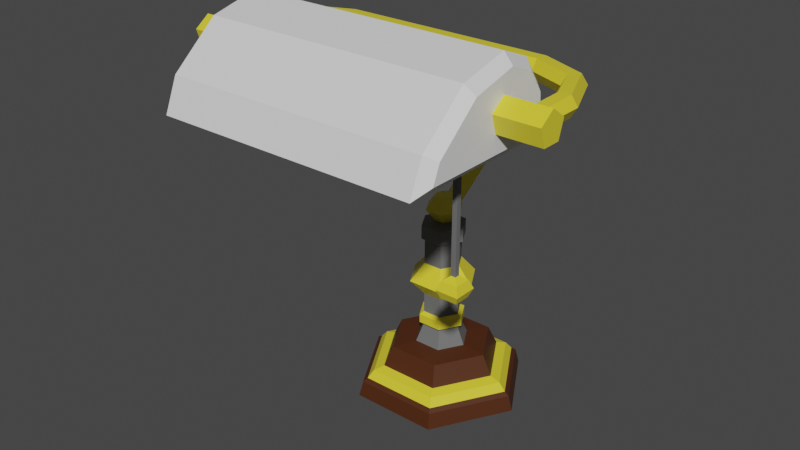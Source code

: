 # Source: Bankers_Lamp.blend  (saved by Blender 3.4.6; exported with 4.5.12 LTS)
import bpy
from mathutils import Matrix  # noqa: F401  (used for matrix-valued properties, if any)

bpy.ops.wm.read_factory_settings(use_empty=True)
scene = bpy.context.scene
scene.name = 'Scene'

# ---- collections
col_collection = bpy.data.collections.new('Collection'); scene.collection.children.link(col_collection)

# ---- materials (node trees are filled in below, after node groups)
mat_metal_trim = bpy.data.materials.new('Metal_Trim')
mat_metal_trim.use_transparent_shadow = False
mat_material_001 = bpy.data.materials.new('Material.001')
mat_material_001.use_transparent_shadow = False
mat_material_002 = bpy.data.materials.new('Material.002')
mat_material_002.use_transparent_shadow = False
mat_metal_trim_2 = bpy.data.materials.new('Metal_Trim_2')
mat_metal_trim_2.use_transparent_shadow = False

# ---- material node trees
mat_metal_trim.use_nodes = True; mat_metal_trim.node_tree.nodes.clear()
_N = mat_metal_trim.node_tree.nodes; _L = mat_metal_trim.node_tree.links
n0 = _N.new('ShaderNodeBsdfPrincipled'); n0.name = 'Principled BSDF'; n0.location = (10, 300)
n0.distribution = 'GGX'
n0.subsurface_method = 'RANDOM_WALK_SKIN'
n0.inputs[0].default_value = (0.8, 0.6817, 0.03666, 1.0)
n0.inputs[2].default_value = 0.4
n0.inputs[3].default_value = 1.45
n0.inputs[27].default_value = (0.0, 0.0, 0.0, 1.0)
n0.inputs[28].default_value = 1.0
n1 = _N.new('ShaderNodeOutputMaterial'); n1.name = 'Material Output'; n1.location = (300, 300)
n2 = _N.new('ShaderNodeNormalMap'); n2.name = 'Normal Map'; n2.location = (-300, -300)
n2.label = 'Normal/Map'
n2.inputs[0].default_value = 0.0
_L.new(n0.outputs[0], n1.inputs[0])
_L.new(n2.outputs[0], n0.inputs[5])
n1.is_active_output = True
mat_material_001.use_nodes = True; mat_material_001.node_tree.nodes.clear()
_N = mat_material_001.node_tree.nodes; _L = mat_material_001.node_tree.links
n0 = _N.new('ShaderNodeBsdfPrincipled'); n0.name = 'Principled BSDF'; n0.location = (10, 300)
n0.distribution = 'GGX'
n0.subsurface_method = 'RANDOM_WALK_SKIN'
n0.inputs[0].default_value = (0.07297, 0.01945, 0.004187, 1.0)
n0.inputs[3].default_value = 1.45
n0.inputs[27].default_value = (0.0, 0.0, 0.0, 1.0)
n0.inputs[28].default_value = 1.0
n1 = _N.new('ShaderNodeOutputMaterial'); n1.name = 'Material Output'; n1.location = (300, 300)
_L.new(n0.outputs[0], n1.inputs[0])
n1.is_active_output = True
mat_material_002.use_nodes = True; mat_material_002.node_tree.nodes.clear()
_N = mat_material_002.node_tree.nodes; _L = mat_material_002.node_tree.links
n0 = _N.new('ShaderNodeBsdfPrincipled'); n0.name = 'Principled BSDF'; n0.location = (10, 300)
n0.distribution = 'GGX'
n0.subsurface_method = 'RANDOM_WALK_SKIN'
n0.inputs[3].default_value = 1.45
n0.inputs[27].default_value = (0.0, 0.0, 0.0, 1.0)
n0.inputs[28].default_value = 1.0
n1 = _N.new('ShaderNodeOutputMaterial'); n1.name = 'Material Output'; n1.location = (300, 300)
_L.new(n0.outputs[0], n1.inputs[0])
n1.is_active_output = True
mat_metal_trim_2.use_nodes = True; mat_metal_trim_2.node_tree.nodes.clear()
_N = mat_metal_trim_2.node_tree.nodes; _L = mat_metal_trim_2.node_tree.links
n0 = _N.new('ShaderNodeBsdfPrincipled'); n0.name = 'Principled BSDF'; n0.location = (10, 300)
n0.distribution = 'GGX'
n0.subsurface_method = 'RANDOM_WALK_SKIN'
n0.inputs[0].default_value = (0.1532, 0.1532, 0.1532, 1.0)
n0.inputs[3].default_value = 1.45
n0.inputs[27].default_value = (0.0, 0.0, 0.0, 1.0)
n0.inputs[28].default_value = 1.0
n1 = _N.new('ShaderNodeOutputMaterial'); n1.name = 'Material Output'; n1.location = (300, 300)
_L.new(n0.outputs[0], n1.inputs[0])
n1.is_active_output = True

# ---- world
world_world = bpy.data.worlds.new('World'); scene.world = world_world
world_world.use_nodes = True; world_world.node_tree.nodes.clear()
_N = world_world.node_tree.nodes; _L = world_world.node_tree.links
n0 = _N.new('ShaderNodeOutputWorld'); n0.name = 'World Output'; n0.location = (300, 300)
n1 = _N.new('ShaderNodeBackground'); n1.name = 'Background'; n1.location = (10, 300)
n1.inputs[0].default_value = (0.05088, 0.05088, 0.05088, 1.0)
_L.new(n1.outputs[0], n0.inputs[0])
n0.is_active_output = True
world_world.color = (0.05088, 0.05088, 0.05088)
world_world.use_sun_shadow = False
world_world.sun_shadow_jitter_overblur = 0.0

# ---- meshes
me_bankers_lamp_single_base = bpy.data.meshes.new('bankers-lamp-single-base')
me_bankers_lamp_single_base.from_pydata([(0.1291, 0.3462, 0.07455), (-0.1291, 0.3462, 0.2172), (0.1524, 0.3566, 0.2147), (0.1291, 0.3462, 0.2172), (-0.1524, 0.4145, 0.1618), (-0.1421, 0.4244, 0.1654), (-0.1421, 0.3725, 0.05925), (-0.1524, 0.4269, 0.1139), (-0.1421, 0.4375, 0.1126), (-0.1421, 0.3972, 0.06144), (0.1524, 0.3725, 0.06961), (0.1421, 0.3725, 0.05925), (0.1524, 0.4145, 0.1618), (0.1421, 0.3972, 0.06144), (0.1524, 0.4155, 0.0863), (0.1524, 0.4269, 0.1139), (0.1421, 0.4375, 0.1126), (-0.1524, 0.3755, 0.2068), (-0.1421, 0.381, 0.2157), (0.1421, 0.381, 0.2157), (-0.1421, 0.3462, 0.2301), (0.1291, 0.4187, 0.1646), (0.1291, 0.4187, 0.07926), (-0.1291, 0.4187, 0.1646), (-0.1452, 0.406, 0.1244), (-0.1452, 0.3942, 0.1407), (-0.1987, 0.3942, 0.1407), (-0.1452, 0.3751, 0.1345), (0.1901, 0.3888, 0.1292), (0.1841, 0.3793, 0.1292), (0.172, 0.3991, 0.07627), (0.1663, 0.3888, 0.07743), (0.163, 0.3993, 0.02473), (0.1504, 0.3888, 0.03732), (0.115, 0.3888, -0.00211), (0.1138, 0.3783, 0.003914), (0.1115, 0.3784, 0.01569), (-0.1115, 0.3991, 0.01569), (-0.1138, 0.3992, 0.003914), (-0.1138, 0.3783, 0.003914), (-0.1115, 0.3784, 0.01569), (-0.1544, 0.399, 0.0333), (-0.1674, 0.3888, 0.02033), (-0.163, 0.3782, 0.02473), (-0.1504, 0.3888, 0.03732), (-0.172, 0.3991, 0.07627), (-0.1838, 0.3992, 0.07393), (-0.1838, 0.3783, 0.07393), (-0.1663, 0.3888, 0.07743), (-0.1841, 0.3982, 0.1292), (-0.1841, 0.3793, 0.1292), (-0.1721, 0.3793, 0.1292), (-0.1661, 0.3888, 0.1292), (0.1452, 0.406, 0.1244), (0.1987, 0.406, 0.1244), (0.1987, 0.3942, 0.1407), (0.1452, 0.3751, 0.1345), (0.1987, 0.3751, 0.1345), (0.1452, 0.3751, 0.1144), (-4.83e-09, 0.222, -0.009343), (-0.01065, 0.2111, -0.009193), (-1.245e-09, 0.2551, -0.05261), (0.01071, 0.2489, -0.06116), (-0.01071, 0.2489, -0.06116), (-7.313e-09, 0.3, -0.06676), (0.01071, 0.3005, -0.0773), (-1.134e-08, 0.3009, -0.08812), (-0.01071, 0.3005, -0.0773), (-1.816e-08, 0.3431, -0.04978), (0.01097, 0.3887, 0.00601), (-4.112e-08, 0.3977, 0.006079), (0.02099, 0.15, -3.354e-08), (0.009832, 0.1979, -3.535e-08), (0.0105, 0.15, 0.01818), (-0.0105, 0.15, 0.01818), (-0.004916, 0.1979, 0.008515), (-0.0105, 0.15, -0.01818), (-0.004916, 0.1979, -0.008515), (-0.0105, 0.177, 0.01818), (-0.0105, 0.177, -0.01818), (0.01242, 0.1945, 0.02151), (0.02484, 0.1797, -3.291e-08), (-0.02484, 0.1945, -4.1e-08), (0.01242, 0.1797, 0.02151), (-0.01242, 0.1797, -0.02151), (0.01242, 0.1797, -0.02151), (0.03719, 0.1312, -3.09e-08), (0.01859, 0.1312, 0.0322), (0.01859, 0.1312, -0.0322), (0.02099, 0.1132, -3.354e-08), (0.0105, 0.1132, 0.01818), (-0.0105, 0.1132, 0.01818), (-0.02099, 0.1132, -4.038e-08), (0.0105, 0.1132, -0.01818), (0.02099, 0.09109, -3.354e-08), (-0.0105, 0.09109, 0.01818), (-0.0105, 0.09109, -0.01818), (0.0105, 0.07584, 0.01818), (-0.0105, 0.07584, 0.01818), (-0.02099, 0.07584, -4.038e-08), (-0.0105, 0.07584, -0.01818), (0.0105, 0.07584, -0.01818), (0.02594, 0.08839, -3.273e-08), (-0.01297, 0.08839, 0.02247), (-0.01297, 0.08839, -0.02247), (0.02594, 0.07854, -3.273e-08), (-0.02594, 0.07854, -4.118e-08), (0.01297, 0.07854, -0.02247), (-0.01487, 0.05564, -0.02576), (0.01487, 0.05564, -0.02576), (0.02801, 0.05374, 0.04852), (-0.02801, 0.05374, 0.04852), (-0.05603, 0.05374, -4.608e-08), (0.02801, 0.05374, -0.04852), (-0.03332, 0.03201, 0.05771), (-0.06664, 0.03201, -4.781e-08), (0.03332, 0.03201, -0.05771), (0.03916, 0.02858, 0.06783), (-0.03916, 0.02858, 0.06783), (-0.07832, 0.02858, -4.972e-08), (0.04279, 0.0202, 0.07412), (-0.04279, 0.0202, 0.07412), (-0.08559, 0.0202, -5.09e-08), (-0.04279, 0.0202, -0.07412), (0.09083, 0.01677, -2.216e-08), (0.04541, 0.01677, 0.07866), (-0.09083, 0.01677, -5.175e-08), (-0.04541, 0.01677, -0.07866), (0.04541, 0.01677, -0.07866), (0.09549, 0.0, -2.14e-08), (0.004916, 0.2259, 0.008515), (0.009832, 0.2259, -3.535e-08), (-0.004916, 0.2259, 0.008515), (-0.009832, 0.2259, -3.856e-08), (-0.004916, 0.2259, -0.008515), (-0.01014, 0.2119, -0.01756), (-0.01014, 0.2119, 0.01756), (-0.02027, 0.2119, -4.026e-08), (0.02027, 0.2119, -3.365e-08), (-0.03524, 0.3888, 0.1021), (0.01271, 0.4096, 0.1293), (0.01271, 0.356, 0.1467), (0.01271, 0.356, 0.1118), (0.05888, 0.3647, 0.1181), (0.05888, 0.3989, 0.1293), (-0.0491, 0.3843, 0.1425), (-0.0491, 0.3939, 0.1293), (0.04747, 0.3943, 0.1293), (0.04747, 0.3844, 0.1429), (0.04747, 0.3684, 0.1377), (0.04747, 0.3844, 0.1156), (0.05677, 0.3936, 0.1293), (0.05677, 0.3842, 0.1422), (0.05677, 0.369, 0.1213), (0.1326, 0.3989, 0.1293), (0.1326, 0.3647, 0.1404), (0.1326, 0.3858, 0.1472), (-0.1987, 0.389, 0.1244), (-6.166e-11, 0.2259, -4.921e-08), (0.1421, 0.3462, 0.2301), (-0.1524, 0.3936, 0.07149), (-0.1524, 0.4155, 0.0863), (-0.1421, 0.4239, 0.0795), (0.1421, 0.4239, 0.0795), (0.1421, 0.4244, 0.1654), (0.1524, 0.3936, 0.07149), (0.1421, 0.3462, 0.06156), (0.1524, 0.3566, 0.07101), (-0.1421, 0.3462, 0.06156), (-0.1524, 0.3566, 0.2147), (-0.1524, 0.3566, 0.07101), (-0.1524, 0.3725, 0.06961), (0.1524, 0.3755, 0.2068), (-0.1291, 0.3462, 0.07455), (-0.1291, 0.4187, 0.07926), (-0.1987, 0.406, 0.1244), (-0.1987, 0.3751, 0.1345), (-0.1987, 0.3751, 0.1144), (-0.1452, 0.3751, 0.1144), (0.1987, 0.389, 0.1244), (-0.1987, 0.3942, 0.1082), (-0.1452, 0.3942, 0.1082), (0.1721, 0.3982, 0.1292), (0.1661, 0.3888, 0.1292), (0.1841, 0.3982, 0.1292), (0.1838, 0.3992, 0.07393), (0.1898, 0.3888, 0.07274), (0.1838, 0.3783, 0.07393), (0.1721, 0.3793, 0.1292), (0.172, 0.3784, 0.07627), (0.1544, 0.399, 0.0333), (0.1674, 0.3888, 0.02033), (0.163, 0.3782, 0.02473), (0.1544, 0.3785, 0.0333), (0.1115, 0.3991, 0.01569), (0.1103, 0.3888, 0.02145), (0.1138, 0.3992, 0.003914), (-0.1103, 0.3888, 0.02145), (-0.115, 0.3888, -0.00211), (-0.163, 0.3993, 0.02473), (-0.1544, 0.3785, 0.0333), (-0.1898, 0.3888, 0.07274), (-0.172, 0.3784, 0.07627), (-0.1721, 0.3982, 0.1292), (-0.1901, 0.3888, 0.1292), (0.1452, 0.3942, 0.1407), (0.1987, 0.3751, 0.1144), (-0.0491, 0.38, 0.1293), (0.1452, 0.3942, 0.1082), (0.1987, 0.3942, 0.1082), (0.01065, 0.2111, -0.009193), (-9.226e-09, 0.2004, -0.008942), (-3.33e-09, 0.2425, -0.06994), (-0.01071, 0.3513, -0.05642), (0.01071, 0.3513, -0.05642), (-2.608e-08, 0.3598, -0.06323), (-2.986e-08, 0.3795, 0.006037), (-0.01097, 0.3887, 0.00601), (0.004916, 0.1979, -0.008515), (0.02484, 0.1945, -3.291e-08), (0.01242, 0.1945, -0.02151), (0.0105, 0.177, 0.01818), (0.02099, 0.177, -3.354e-08), (0.0105, 0.177, -0.01818), (0.01014, 0.2119, -0.01756), (0.004916, 0.2259, -0.008515), (-0.01242, 0.1797, 0.02151), (0.0105, 0.15, -0.01818), (-0.02099, 0.15, -4.038e-08), (-0.02099, 0.177, -4.038e-08), (-0.01242, 0.1945, 0.02151), (-0.02484, 0.1797, -4.1e-08), (-0.01242, 0.1945, -0.02151), (0.004916, 0.1979, 0.008515), (-0.009832, 0.1979, -3.856e-08), (-0.03719, 0.1312, -4.301e-08), (-0.01859, 0.1312, 0.0322), (-0.01859, 0.1312, -0.0322), (-0.0105, 0.1132, -0.01818), (0.0105, 0.09109, -0.01818), (0.02099, 0.07584, -3.354e-08), (0.01297, 0.07854, 0.02247), (-0.02099, 0.09109, -4.038e-08), (0.0105, 0.09109, 0.01818), (0.01297, 0.08839, -0.02247), (-0.01297, 0.07854, -0.02247), (0.01297, 0.08839, 0.02247), (-0.01297, 0.07854, 0.02247), (-0.02594, 0.08839, -4.118e-08), (0.02974, 0.05564, -3.211e-08), (0.05603, 0.05374, -2.783e-08), (-0.02974, 0.05564, -4.18e-08), (-0.01487, 0.05564, 0.02576), (0.01487, 0.05564, 0.02576), (-0.02801, 0.05374, -0.04852), (-0.03332, 0.03201, -0.05771), (-0.03916, 0.02858, -0.06783), (0.03332, 0.03201, 0.05771), (0.06664, 0.03201, -2.61e-08), (0.03916, 0.02858, -0.06783), (0.07832, 0.02858, -2.42e-08), (-0.04541, 0.01677, 0.07866), (0.08559, 0.0202, -2.301e-08), (0.04279, 0.0202, -0.07412), (0.04774, 0.0, 0.0827), (0.04774, 0.0, -0.0827), (-0.04774, 0.0, -0.0827), (-0.09549, 0.0, -5.251e-08), (-0.04774, 0.0, 0.0827), (0.01014, 0.2119, 0.01756), (-0.03524, 0.4086, 0.1293), (-0.03524, 0.3888, 0.1564), (0.01271, 0.3891, 0.1574), (-0.03524, 0.3569, 0.146), (-0.03524, 0.3569, 0.1125), (0.01271, 0.3891, 0.1011), (0.05888, 0.3858, 0.1472), (0.05888, 0.3647, 0.1404), (0.04747, 0.3684, 0.1208), (0.05677, 0.3842, 0.1163), (0.05888, 0.3858, 0.1113), (0.05677, 0.369, 0.1372), (-0.0491, 0.3687, 0.1374), (-0.0491, 0.3687, 0.1211), (-0.0491, 0.3843, 0.116), (0.1326, 0.3858, 0.1113), (0.1326, 0.3647, 0.1181)], [], [(19, 18, 20, 159), (160, 4, 7, 161), (9, 13, 11, 6), (3, 1, 23, 21), (162, 163, 13, 9), (8, 16, 163, 162), (5, 164, 16, 8), (165, 14, 15, 12), (159, 166, 167, 2), (168, 20, 169, 170), (7, 4, 5, 8), (12, 15, 16, 164), (161, 7, 8, 162), (15, 14, 163, 16), (160, 161, 162, 9), (14, 165, 13, 163), (171, 160, 9, 6), (165, 10, 11, 13), (6, 168, 170, 171), (10, 167, 166, 11), (172, 12, 164, 19), (18, 19, 164, 5), (20, 18, 17, 169), (2, 172, 19, 159), (168, 6, 11, 166), (3, 0, 166, 159), (173, 1, 20, 168), (0, 173, 168, 166), (1, 3, 159, 20), (173, 174, 23, 1), (0, 22, 174, 173), (22, 21, 23, 174), (3, 21, 22, 0), (18, 5, 4, 17), (24, 175, 26, 25), (25, 26, 176, 27), (27, 176, 177, 178), (55, 179, 54), (181, 180, 175, 24), (182, 30, 31, 183), (184, 185, 30, 182), (28, 186, 185, 184), (29, 187, 186, 28), (188, 189, 187, 29), (183, 31, 189, 188), (30, 190, 33, 31), (185, 32, 190, 30), (186, 191, 32, 185), (31, 33, 193, 189), (190, 194, 195, 33), (32, 196, 194, 190), (191, 34, 196, 32), (192, 35, 34, 191), (193, 36, 35, 192), (33, 195, 36, 193), (194, 37, 197, 195), (196, 38, 37, 194), (34, 198, 38, 196), (35, 39, 198, 34), (36, 40, 39, 35), (195, 197, 40, 36), (37, 41, 44, 197), (38, 199, 41, 37), (198, 42, 199, 38), (39, 43, 42, 198), (40, 200, 43, 39), (197, 44, 200, 40), (41, 45, 48, 44), (199, 46, 45, 41), (42, 201, 46, 199), (43, 47, 201, 42), (200, 202, 47, 43), (44, 48, 202, 200), (45, 203, 52, 48), (46, 49, 203, 45), (201, 204, 49, 46), (47, 50, 204, 201), (202, 51, 50, 47), (48, 52, 51, 202), (53, 205, 55, 54), (205, 56, 57, 55), (56, 58, 206, 57), (145, 146, 207), (58, 208, 209, 206), (208, 53, 54, 209), (59, 61, 63, 60), (210, 62, 61, 59), (211, 212, 62, 210), (60, 63, 212, 211), (61, 64, 67, 63), (62, 65, 64, 61), (212, 66, 65, 62), (63, 67, 66, 212), (64, 68, 213, 67), (65, 214, 68, 64), (66, 215, 214, 65), (67, 213, 215, 66), (68, 216, 217, 213), (214, 69, 216, 68), (215, 70, 69, 214), (213, 217, 70, 215), (218, 72, 219, 220), (221, 222, 81, 83), (223, 79, 84, 85), (224, 135, 134, 225), (78, 221, 83, 226), (222, 223, 85, 81), (71, 73, 87, 86), (76, 79, 223, 227), (228, 229, 79, 76), (74, 78, 229, 228), (73, 221, 78, 74), (71, 222, 221, 73), (81, 219, 80, 83), (83, 80, 230, 226), (226, 230, 82, 231), (231, 82, 232, 84), (84, 232, 220, 85), (85, 220, 219, 81), (79, 229, 231, 84), (77, 218, 220, 232), (233, 75, 230, 80), (234, 77, 232, 82), (229, 78, 226, 231), (75, 234, 82, 230), (86, 87, 90, 89), (74, 228, 235, 236), (227, 71, 86, 88), (228, 76, 237, 235), (73, 74, 236, 87), (76, 227, 88, 237), (238, 93, 239, 96), (88, 86, 89, 93), (235, 237, 238, 92), (87, 236, 91, 90), (237, 88, 93, 238), (236, 235, 92, 91), (97, 240, 105, 241), (91, 92, 242, 95), (89, 90, 243, 94), (93, 89, 94, 239), (92, 238, 96, 242), (90, 91, 95, 243), (100, 101, 109, 108), (239, 94, 102, 244), (100, 99, 106, 245), (243, 95, 103, 246), (96, 239, 244, 104), (99, 98, 247, 106), (244, 102, 105, 107), (248, 104, 245, 106), (246, 103, 247, 241), (104, 244, 107, 245), (103, 248, 106, 247), (102, 246, 241, 105), (95, 242, 248, 103), (101, 100, 245, 107), (98, 97, 241, 247), (242, 96, 104, 248), (240, 101, 107, 105), (94, 243, 246, 102), (109, 249, 250, 113), (98, 99, 251, 252), (240, 97, 253, 249), (101, 240, 249, 109), (99, 100, 108, 251), (97, 98, 252, 253), (254, 113, 116, 255), (251, 108, 254, 112), (253, 252, 111, 110), (108, 109, 113, 254), (252, 251, 112, 111), (249, 253, 110, 250), (115, 255, 256, 119), (111, 112, 115, 114), (250, 110, 257, 258), (113, 250, 258, 116), (112, 254, 255, 115), (110, 111, 114, 257), (118, 119, 122, 121), (257, 114, 118, 117), (255, 116, 259, 256), (114, 115, 119, 118), (258, 257, 117, 260), (116, 258, 260, 259), (120, 121, 261, 125), (260, 117, 120, 262), (119, 256, 123, 122), (117, 118, 121, 120), (256, 259, 263, 123), (124, 125, 264, 129), (123, 263, 128, 127), (121, 122, 126, 261), (262, 120, 125, 124), (263, 262, 124, 128), (122, 123, 127, 126), (128, 124, 129, 265), (126, 127, 266, 267), (125, 261, 268, 264), (127, 128, 265, 266), (261, 126, 267, 268), (227, 223, 222, 71), (137, 136, 132, 133), (269, 138, 131, 130), (138, 224, 225, 131), (135, 137, 133, 134), (136, 269, 130, 132), (75, 233, 269, 136), (77, 234, 137, 135), (72, 218, 224, 138), (233, 72, 138, 269), (234, 75, 136, 137), (218, 77, 135, 224), (140, 270, 271, 272), (272, 271, 273, 141), (271, 270, 146, 145), (141, 273, 274, 142), (142, 274, 139, 275), (140, 147, 150, 275), (276, 277, 155, 156), (275, 139, 270, 140), (142, 275, 150, 278), (142, 278, 149, 141), (279, 151, 144, 280), (152, 281, 277, 276), (153, 279, 280, 143), (151, 152, 276, 144), (170, 169, 17, 171), (139, 274, 283, 284), (273, 271, 145, 282), (270, 139, 284, 146), (148, 149, 281, 152), (141, 149, 148, 272), (281, 153, 143, 277), (150, 147, 151, 279), (149, 278, 153, 281), (147, 148, 152, 151), (278, 150, 279, 153), (143, 280, 285, 286), (144, 276, 156, 154), (277, 143, 286, 155), (280, 144, 154, 285), (140, 272, 148, 147), (72, 233, 80, 219), (26, 175, 157), (175, 180, 157), (180, 177, 157), (177, 176, 157), (176, 26, 157), (54, 179, 209), (206, 179, 57), (57, 179, 55), (146, 284, 207), (282, 145, 207), (171, 17, 4, 160), (167, 10, 172, 2), (10, 165, 12, 172), (130, 131, 158), (131, 225, 158), (225, 134, 158), (134, 133, 158), (133, 132, 158), (132, 130, 158), (178, 177, 180, 181), (187, 192, 191, 186), (189, 193, 192, 187), (259, 260, 262, 263), (274, 273, 282, 283), (209, 179, 206), (284, 283, 207), (283, 282, 207)])
me_bankers_lamp_single_base.polygons.foreach_set('material_index', [2, 2, 2, 2, 2, 2, 2, 2, 2, 2, 2, 2, 2, 2, 2, 2, 2, 2, 2, 2, 2, 2, 2, 2, 2, 2, 2, 2, 2, 2, 2, 2, 2, 2, 0, 0, 0, 0, 0, 0, 0, 0, 0, 0, 0, 0, 0, 0, 0, 0, 0, 0, 0, 0, 0, 0, 0, 0, 0, 0, 0, 0, 0, 0, 0, 0, 0, 0, 0, 0, 0, 0, 0, 0, 0, 0, 0, 0, 0, 0, 0, 0, 2, 0, 0, 0, 0, 0, 0, 0, 0, 0, 0, 0, 0, 0, 0, 0, 0, 0, 0, 3, 3, 3, 0, 3, 3, 0, 3, 3, 3, 3, 3, 3, 3, 3, 3, 3, 3, 3, 3, 3, 3, 3, 3, 0, 0, 0, 0, 0, 0, 3, 0, 0, 0, 0, 0, 0, 3, 3, 3, 3, 3, 3, 0, 0, 0, 0, 0, 0, 0, 0, 0, 0, 0, 0, 0, 0, 0, 0, 0, 1, 3, 3, 3, 3, 3, 1, 1, 1, 1, 1, 1, 0, 1, 1, 1, 1, 1, 0, 0, 0, 0, 0, 0, 1, 0, 0, 0, 0, 1, 1, 1, 1, 1, 1, 1, 1, 1, 1, 1, 3, 0, 0, 0, 0, 0, 0, 0, 0, 0, 0, 0, 0, 2, 2, 2, 2, 0, 0, 0, 2, 2, 0, 0, 0, 0, 2, 2, 2, 2, 2, 2, 0, 0, 2, 0, 2, 0, 0, 0, 0, 2, 3, 0, 0, 0, 0, 0, 0, 0, 0, 2, 2, 2, 2, 2, 0, 0, 0, 0, 0, 0, 0, 0, 0, 0, 2, 0, 2, 2])
_uv = me_bankers_lamp_single_base.uv_layers.new(name='UVMap')
_uv.uv.foreach_set('vector', [0.6271, 0.3963, 0.6271, 0.7917, 0.5754, 0.7915, 0.5754, 0.3962, 0.2915, 0.5291, 0.2624, 0.6548, 0.2452, 0.5882, 0.261, 0.5497, 0.8386, 0.7911, 0.8386, 0.3959, 0.8674, 0.3964, 0.8674, 0.7916, 0.7153, 0.7554, 0.7153, 0.3963, 0.8386, 0.3959, 0.8386, 0.755, 0.6862, 0.3959, 0.6862, 0.0005222, 0.7235, 0.000233, 0.7235, 0.3956, 0.6364, 0.3959, 0.6364, 0.0005226, 0.6862, 0.0005222, 0.6862, 0.3959, 0.5754, 0.3953, 0.5754, 0.0, 0.6364, 0.0005226, 0.6364, 0.3959, 0.5098, 0.7328, 0.4794, 0.7122, 0.4636, 0.6738, 0.4808, 0.6072, 0.2302, 0.01449, 0.0, 0.01439, 0.01566, 0.0, 0.2118, 8.802e-05, 0.3572, 0.5153, 0.3572, 0.7499, 0.343, 0.7283, 0.343, 0.5285, 0.2452, 0.5882, 0.2624, 0.6548, 0.2484, 0.6597, 0.2302, 0.5864, 0.4808, 0.6072, 0.4636, 0.6738, 0.4485, 0.6756, 0.4667, 0.6022, 0.261, 0.5497, 0.2452, 0.5882, 0.2302, 0.5864, 0.2492, 0.5403, 0.4636, 0.6738, 0.4794, 0.7122, 0.4675, 0.7217, 0.4485, 0.6756, 0.2915, 0.5291, 0.261, 0.5497, 0.2492, 0.5403, 0.2863, 0.5152, 0.4794, 0.7122, 0.5098, 0.7328, 0.5045, 0.7468, 0.4675, 0.7217, 0.3208, 0.5265, 0.2915, 0.5291, 0.2863, 0.5152, 0.3206, 0.5121, 0.5098, 0.7328, 0.5392, 0.7354, 0.5389, 0.7499, 0.5045, 0.7468, 0.3206, 0.5121, 0.3572, 0.5153, 0.343, 0.5285, 0.3208, 0.5265, 0.5392, 0.7354, 0.5614, 0.7335, 0.5754, 0.7466, 0.5389, 0.7499, 0.535, 0.5446, 0.4808, 0.6072, 0.4667, 0.6022, 0.5271, 0.5322, 0.6271, 0.7917, 0.6271, 0.3963, 0.7153, 0.3959, 0.7153, 0.7912, 0.3572, 0.7499, 0.3089, 0.7297, 0.3167, 0.7173, 0.343, 0.7283, 0.5614, 0.5336, 0.535, 0.5446, 0.5271, 0.5322, 0.5754, 0.5121, 0.9012, 0.792, 0.8674, 0.7916, 0.8674, 0.3964, 0.9012, 0.3968, 0.2125, 0.03255, 0.01774, 0.03247, 0.0, 0.01439, 0.2302, 0.01449, 0.01774, 0.3917, 0.2125, 0.3918, 0.2302, 0.4099, 1.49e-08, 0.4098, 0.01774, 0.03247, 0.01774, 0.3917, 1.49e-08, 0.4098, 0.0, 0.01439, 0.2125, 0.3918, 0.2125, 0.03255, 0.2302, 0.01449, 0.2302, 0.4099, 0.9409, 0.1984, 0.8401, 0.1918, 0.8401, 0.07309, 0.9409, 0.0, 0.4485, 0.8723, 0.366, 0.8713, 0.366, 0.5121, 0.4485, 0.5131, 0.7235, 0.0, 0.8401, 5.232e-05, 0.8401, 0.3593, 0.7235, 0.3592, 0.1894, 0.8347, 0.08858, 0.7617, 0.08858, 0.6429, 0.1894, 0.6364, 0.3089, 0.7297, 0.2484, 0.6597, 0.2624, 0.6548, 0.3167, 0.7173, 0.3535, 0.8973, 0.3535, 0.9717, 0.3277, 0.9719, 0.3277, 0.8975, 0.3277, 0.8975, 0.3277, 0.9719, 0.3096, 0.9715, 0.3096, 0.8971, 0.9927, 0.07167, 0.9927, 0.146, 0.9653, 0.146, 0.9653, 0.07166, 0.1985, 0.9442, 0.1793, 0.9581, 0.1719, 0.9355, 0.4213, 0.9467, 0.4213, 0.8724, 0.4484, 0.8723, 0.4484, 0.9467, 0.9198, 0.3736, 0.9182, 0.3, 0.9327, 0.3016, 0.933, 0.3736, 0.2302, 0.0, 0.3007, 0.0006839, 0.2978, 0.01706, 0.2302, 0.01668, 0.6996, 0.7918, 0.7003, 0.8703, 0.6855, 0.8687, 0.6863, 0.7919, 0.7126, 0.7917, 0.7146, 0.8685, 0.7003, 0.8703, 0.6996, 0.7918, 0.5754, 0.01669, 0.503, 0.01669, 0.4997, 0.0002967, 0.5754, 0.0, 0.933, 0.3736, 0.9327, 0.3016, 0.947, 0.2999, 0.9461, 0.3735, 0.9182, 0.3, 0.9185, 0.2402, 0.9328, 0.2458, 0.9327, 0.3016, 0.3007, 0.0006839, 0.364, 0.02995, 0.3531, 0.04181, 0.2978, 0.01706, 0.7003, 0.8703, 0.7002, 0.9432, 0.6853, 0.9372, 0.6855, 0.8687, 0.9327, 0.3016, 0.9328, 0.2458, 0.947, 0.2401, 0.947, 0.2999, 0.9447, 0.8255, 0.9317, 0.7661, 0.9482, 0.7645, 0.9597, 0.8199, 0.364, 0.02995, 0.3908, 0.09851, 0.3758, 0.1017, 0.3531, 0.04181, 0.3752, 0.0237, 0.4041, 0.09674, 0.3908, 0.09851, 0.364, 0.02995, 0.9317, 0.402, 0.918, 0.4711, 0.9012, 0.4695, 0.9159, 0.3959, 0.4443, 0.04116, 0.4202, 0.1009, 0.4041, 0.09766, 0.4325, 0.02923, 0.4525, 0.04671, 0.4309, 0.1025, 0.4202, 0.1009, 0.4443, 0.04116, 0.9317, 0.7661, 0.9317, 0.456, 0.9482, 0.4576, 0.9482, 0.7645, 0.3908, 0.09851, 0.3908, 0.4151, 0.3758, 0.4118, 0.3758, 0.1017, 0.4041, 0.09674, 0.4041, 0.4167, 0.3908, 0.4151, 0.3908, 0.09851, 0.918, 0.4711, 0.918, 0.7876, 0.9012, 0.7893, 0.9012, 0.4695, 0.4202, 0.1009, 0.4202, 0.4111, 0.4041, 0.4143, 0.4041, 0.09766, 0.4309, 0.1025, 0.4309, 0.4094, 0.4202, 0.4111, 0.4202, 0.1009, 0.9317, 0.456, 0.9447, 0.3959, 0.9597, 0.4015, 0.9482, 0.4576, 0.3908, 0.4151, 0.364, 0.4834, 0.3531, 0.4715, 0.3758, 0.4118, 0.4041, 0.4167, 0.3752, 0.4894, 0.364, 0.4834, 0.3908, 0.4151, 0.918, 0.7876, 0.9317, 0.8554, 0.9159, 0.8615, 0.9012, 0.7893, 0.4202, 0.4111, 0.4443, 0.4708, 0.4325, 0.4828, 0.4041, 0.4143, 0.4309, 0.4094, 0.4525, 0.4652, 0.4443, 0.4708, 0.4202, 0.4111, 0.8682, 0.9254, 0.8679, 0.8656, 0.8825, 0.8641, 0.8826, 0.9199, 0.364, 0.4834, 0.3007, 0.5121, 0.2978, 0.4957, 0.3531, 0.4715, 0.8534, 0.792, 0.8535, 0.8649, 0.8388, 0.8665, 0.8386, 0.798, 0.8679, 0.7982, 0.8679, 0.8666, 0.8535, 0.8649, 0.8534, 0.792, 0.4443, 0.4708, 0.503, 0.4954, 0.4997, 0.5117, 0.4325, 0.4828, 0.8826, 0.9199, 0.8825, 0.8641, 0.8966, 0.8658, 0.8966, 0.9256, 0.8679, 0.8656, 0.8697, 0.792, 0.883, 0.7921, 0.8825, 0.8641, 0.3007, 0.5121, 0.2302, 0.5121, 0.2302, 0.4954, 0.2978, 0.4957, 0.8535, 0.8649, 0.8531, 0.9434, 0.8398, 0.9433, 0.8388, 0.8665, 0.8679, 0.8666, 0.8661, 0.9435, 0.8531, 0.9434, 0.8535, 0.8649, 0.503, 0.4954, 0.5754, 0.4954, 0.5754, 0.5121, 0.4997, 0.5117, 0.8825, 0.8641, 0.883, 0.7921, 0.896, 0.7922, 0.8966, 0.8658, 0.2741, 0.9719, 0.2483, 0.9721, 0.2483, 0.8977, 0.2741, 0.8975, 0.2483, 0.9721, 0.2302, 0.9717, 0.2302, 0.8973, 0.2483, 0.8977, 0.9927, 0.2204, 0.9653, 0.2204, 0.9653, 0.146, 0.9927, 0.1461, 0.1008, 0.9396, 0.09379, 0.9179, 0.1122, 0.9239, 0.764, 0.7554, 0.7915, 0.7555, 0.7915, 0.8299, 0.764, 0.8298, 0.8695, 0.9256, 0.8966, 0.9256, 0.8966, 0.9999, 0.8695, 1.0, 0.6707, 0.9342, 0.6703, 0.8635, 0.6849, 0.8646, 0.6853, 0.9472, 0.6557, 0.9472, 0.6551, 0.8646, 0.6703, 0.8635, 0.6707, 0.9342, 0.9032, 0.3736, 0.9023, 0.282, 0.9176, 0.28, 0.9182, 0.3604, 0.8886, 0.3603, 0.8878, 0.2799, 0.9023, 0.282, 0.9032, 0.3736, 0.6703, 0.8635, 0.6706, 0.7999, 0.6853, 0.7917, 0.6849, 0.8646, 0.6551, 0.8646, 0.6555, 0.7917, 0.6706, 0.7999, 0.6703, 0.8635, 0.9023, 0.282, 0.903, 0.1984, 0.9182, 0.2061, 0.9176, 0.28, 0.8878, 0.2799, 0.8884, 0.206, 0.903, 0.1984, 0.9023, 0.282, 0.5102, 0.9481, 0.5118, 0.8837, 0.5247, 0.877, 0.5239, 0.9534, 0.2921, 0.9023, 0.2929, 0.9788, 0.2801, 0.9722, 0.2785, 0.9077, 0.3064, 0.8973, 0.3064, 0.9862, 0.2929, 0.9788, 0.2921, 0.9023, 0.5239, 0.9534, 0.5247, 0.877, 0.5381, 0.8696, 0.5381, 0.9585, 0.06448, 0.8959, 0.06456, 0.9818, 0.04933, 0.9842, 0.04961, 0.889, 0.07941, 0.889, 0.07985, 0.9842, 0.06456, 0.9818, 0.06448, 0.8959, 0.9628, 0.2401, 0.9623, 0.3493, 0.947, 0.3444, 0.9477, 0.2443, 0.9775, 0.2445, 0.9775, 0.3446, 0.9623, 0.3493, 0.9628, 0.2401, 0.9197, 0.9027, 0.9307, 0.9096, 0.9289, 0.9306, 0.9012, 0.9132, 0.209, 0.8864, 0.1842, 0.8718, 0.1849, 0.8664, 0.2143, 0.8837, 0.7181, 0.9633, 0.7473, 0.9633, 0.7501, 0.9687, 0.7155, 0.9687, 0.7146, 0.9841, 0.6864, 0.9841, 0.6935, 0.9651, 0.7072, 0.9651, 0.209, 0.9156, 0.209, 0.8864, 0.2143, 0.8837, 0.2143, 0.9183, 0.1842, 0.8718, 0.1594, 0.8864, 0.1555, 0.8837, 0.1849, 0.8664, 0.1268, 0.8792, 0.1268, 0.8539, 0.1536, 0.8347, 0.1536, 0.8796, 0.7478, 0.9301, 0.7473, 0.9633, 0.7181, 0.9633, 0.7186, 0.9301, 0.4933, 0.8318, 0.4933, 0.8694, 0.468, 0.8696, 0.468, 0.832, 0.5186, 0.832, 0.5186, 0.8696, 0.4933, 0.8694, 0.4933, 0.8318, 0.5836, 0.9266, 0.5839, 0.8945, 0.6131, 0.8945, 0.6128, 0.9266, 0.1268, 0.8792, 0.08923, 0.8787, 0.08923, 0.8534, 0.1268, 0.8539, 0.1985, 0.9655, 0.2192, 0.9655, 0.2196, 0.9954, 0.1989, 0.9954, 0.8057, 0.3944, 0.788, 0.3942, 0.788, 0.3596, 0.8057, 0.3598, 0.9778, 0.2401, 0.9985, 0.2401, 0.9982, 0.2701, 0.9775, 0.2701, 0.9775, 0.2701, 0.9982, 0.2701, 0.9985, 0.3, 0.9778, 0.3, 0.7501, 0.9687, 0.7498, 0.9869, 0.7153, 0.9869, 0.7155, 0.9687, 0.1989, 0.9355, 0.2196, 0.9355, 0.2192, 0.9655, 0.1985, 0.9655, 0.1594, 0.9156, 0.1842, 0.9302, 0.1849, 0.9355, 0.1555, 0.9183, 0.9197, 0.8891, 0.9197, 0.9027, 0.9012, 0.9132, 0.9012, 0.8786, 0.9416, 0.9029, 0.9416, 0.8892, 0.9566, 0.8789, 0.9566, 0.9134, 0.9307, 0.8823, 0.9197, 0.8891, 0.9012, 0.8786, 0.9289, 0.8615, 0.1842, 0.9302, 0.209, 0.9156, 0.2143, 0.9183, 0.1849, 0.9355, 0.9416, 0.8892, 0.9307, 0.8823, 0.9289, 0.8615, 0.9566, 0.8789, 0.72, 0.7554, 0.764, 0.7813, 0.7401, 0.7926, 0.7153, 0.778, 0.5186, 0.832, 0.4933, 0.8318, 0.4933, 0.8052, 0.5381, 0.8056, 0.02472, 0.9204, 0.02472, 0.8927, 0.04933, 0.889, 0.04933, 0.938, 0.4933, 0.8318, 0.468, 0.832, 0.4485, 0.8056, 0.4933, 0.8052, 0.5836, 0.9266, 0.6128, 0.9266, 0.6241, 0.9591, 0.5723, 0.9591, 0.0, 0.9359, 0.02472, 0.9204, 0.04933, 0.938, 0.005546, 0.9655, 0.7983, 0.9339, 0.8275, 0.9339, 0.8271, 0.961, 0.7979, 0.961, 0.366, 0.9431, 0.366, 0.8983, 0.3905, 0.898, 0.3905, 0.9233, 0.4933, 0.8052, 0.4485, 0.8056, 0.468, 0.7808, 0.4933, 0.7806, 0.764, 0.7813, 0.764, 0.833, 0.7401, 0.8218, 0.7401, 0.7926, 0.7869, 0.9027, 0.8386, 0.9027, 0.8275, 0.9339, 0.7983, 0.9339, 0.764, 0.833, 0.72, 0.8589, 0.7153, 0.8364, 0.7401, 0.8218, 0.7216, 0.8811, 0.7216, 0.9099, 0.7153, 0.9128, 0.7153, 0.8772, 0.5186, 0.7808, 0.4933, 0.7806, 0.4933, 0.7499, 0.5186, 0.7501, 0.3905, 0.898, 0.3899, 0.8727, 0.4206, 0.8723, 0.4213, 0.8976, 0.3905, 0.9233, 0.3905, 0.898, 0.4213, 0.8976, 0.4213, 0.9229, 0.4933, 0.7806, 0.468, 0.7808, 0.468, 0.7501, 0.4933, 0.7499, 0.7539, 0.9301, 0.7831, 0.9301, 0.7828, 0.9563, 0.7536, 0.9563, 0.1286, 0.5256, 0.1055, 0.5434, 0.08797, 0.5311, 0.1207, 0.5058, 0.4799, 0.9299, 0.5047, 0.9178, 0.5098, 0.9226, 0.4792, 0.9377, 0.7719, 0.9091, 0.7719, 0.8803, 0.7775, 0.8762, 0.7775, 0.9118, 0.7536, 0.9563, 0.7828, 0.9563, 0.7863, 0.9626, 0.7502, 0.9626, 0.4551, 0.9146, 0.4799, 0.9299, 0.4792, 0.9377, 0.4485, 0.9186, 0.7719, 0.8803, 0.7467, 0.8663, 0.7464, 0.8589, 0.7775, 0.8762, 0.2284, 0.7395, 0.228, 0.7707, 0.2143, 0.7707, 0.2147, 0.7395, 0.228, 0.8333, 0.2282, 0.8645, 0.2145, 0.8645, 0.2143, 0.8333, 0.7502, 0.9626, 0.7863, 0.9626, 0.7861, 0.9743, 0.7501, 0.9743, 0.7235, 0.3957, 0.7235, 0.3596, 0.7356, 0.3598, 0.7356, 0.3959, 0.2282, 0.802, 0.228, 0.8333, 0.2143, 0.8333, 0.2145, 0.802, 0.228, 0.7707, 0.2284, 0.802, 0.2147, 0.802, 0.2143, 0.7707, 0.4799, 0.8749, 0.4551, 0.887, 0.4485, 0.8846, 0.4792, 0.8696, 0.7417, 0.3631, 0.7417, 0.3923, 0.7356, 0.3959, 0.7356, 0.3598, 0.7467, 0.8663, 0.7216, 0.8811, 0.7153, 0.8772, 0.7464, 0.8589, 0.4551, 0.887, 0.4551, 0.9146, 0.4485, 0.9186, 0.4485, 0.8846, 0.7216, 0.9099, 0.7467, 0.9239, 0.7464, 0.9301, 0.7153, 0.9128, 0.5047, 0.9178, 0.5047, 0.8903, 0.5098, 0.8886, 0.5098, 0.9226, 0.08797, 0.5311, 0.0917, 0.5701, 0.0621, 0.5916, 0.05507, 0.5182, 0.9938, 0.01054, 0.9936, 0.03583, 0.9653, 0.03583, 0.9656, 0.0, 0.5664, 0.9462, 0.5668, 0.9715, 0.5385, 0.9821, 0.5381, 0.9462, 0.5668, 0.921, 0.5664, 0.9462, 0.5381, 0.9462, 0.5385, 0.9104, 0.9936, 0.03583, 0.9938, 0.06112, 0.9656, 0.07166, 0.9653, 0.03583, 0.366, 0.9783, 0.366, 0.9491, 0.3955, 0.9431, 0.3955, 0.9845, 0.1168, 0.4706, 0.05507, 0.5182, 0.03478, 0.5044, 0.1082, 0.4478, 0.1572, 0.5195, 0.1207, 0.5058, 0.1168, 0.4706, 0.1855, 0.4964, 0.1282, 0.5838, 0.1609, 0.5585, 0.1926, 0.5699, 0.1308, 0.6174, 0.1207, 0.5058, 0.08797, 0.5311, 0.05507, 0.5182, 0.1168, 0.4706, 0.1609, 0.5585, 0.1572, 0.5195, 0.1855, 0.4964, 0.1926, 0.5699, 0.0917, 0.5701, 0.1282, 0.5838, 0.1308, 0.6174, 0.0621, 0.5916, 0.19, 0.4785, 0.1082, 0.4478, 0.1056, 0.4311, 0.2017, 0.4672, 0.6551, 0.8044, 0.6545, 0.8719, 0.6241, 0.872, 0.6248, 0.7917, 0.5686, 0.8301, 0.5695, 0.8976, 0.5391, 0.9104, 0.5381, 0.8301, 0.5695, 0.7626, 0.5686, 0.8301, 0.5381, 0.8301, 0.5391, 0.7499, 0.6545, 0.8719, 0.6551, 0.9394, 0.6248, 0.9522, 0.6241, 0.872, 0.08858, 0.7252, 0.08858, 0.8031, 0.05614, 0.8104, 0.05614, 0.7177, 0.2242, 0.4186, 0.2233, 0.513, 0.2115, 0.513, 0.2124, 0.4099, 0.05614, 0.7177, 0.05614, 0.8104, 0.04471, 0.8187, 0.04471, 0.7098, 0.1082, 0.4478, 0.03478, 0.5044, 0.0193, 0.4976, 0.1056, 0.4311, 0.1983, 0.5658, 0.19, 0.4785, 0.2017, 0.4672, 0.2115, 0.5698, 0.04314, 0.5917, 0.1249, 0.6224, 0.1252, 0.6364, 0.02912, 0.6002, 0.03478, 0.5044, 0.04314, 0.5917, 0.02912, 0.6002, 0.0193, 0.4976, 0.03019, 0.7047, 0.03019, 0.8238, 0.02282, 0.8275, 0.02282, 0.7011, 0.2143, 0.7393, 0.2143, 0.645, 0.2261, 0.6364, 0.2261, 0.7395, 0.2233, 0.513, 0.2242, 0.6073, 0.2124, 0.6161, 0.2115, 0.513, 0.04471, 0.7098, 0.04471, 0.8187, 0.03019, 0.8238, 0.03019, 0.7047, 0.1056, 0.4311, 0.0193, 0.4976, 0.007579, 0.4908, 0.1019, 0.4181, 0.2129, 0.7514, 0.2143, 0.8608, 0.1909, 0.8664, 0.1894, 0.7514, 0.1019, 0.4181, 0.007579, 0.4908, 0.0, 0.487, 0.1001, 0.4099, 0.03019, 0.8238, 0.08419, 0.8818, 0.08012, 0.889, 0.02282, 0.8275, 0.08419, 0.6437, 0.03019, 0.7047, 0.02282, 0.7011, 0.08012, 0.6364, 0.007579, 0.4908, 0.01831, 0.603, 0.01139, 0.606, 0.0, 0.487, 0.2069, 0.4576, 0.1019, 0.4181, 0.1001, 0.4099, 0.2115, 0.4517, 0.2143, 0.642, 0.2129, 0.7514, 0.1894, 0.7514, 0.1909, 0.6364, 0.9643, 0.1151, 0.9653, 0.2245, 0.9419, 0.2301, 0.9409, 0.1151, 0.02282, 0.7011, 0.02282, 0.8275, 0.0, 0.8306, 3.725e-09, 0.6978, 0.9777, 0.6046, 0.9777, 0.7309, 0.9597, 0.7337, 0.9597, 0.6009, 0.9653, 0.005616, 0.9643, 0.1151, 0.9409, 0.1151, 0.9419, 0.0, 0.1262, 0.9045, 0.08858, 0.904, 0.08923, 0.8787, 0.1268, 0.8792, 0.9677, 0.3719, 0.9881, 0.3853, 0.9668, 0.3949, 0.957, 0.3884, 0.4896, 0.9472, 0.4693, 0.9608, 0.4585, 0.9442, 0.4683, 0.9377, 0.4693, 0.9608, 0.4487, 0.9739, 0.4485, 0.9506, 0.4585, 0.9442, 0.9471, 0.3587, 0.9677, 0.3719, 0.957, 0.3884, 0.947, 0.382, 0.7649, 0.3596, 0.7649, 0.3878, 0.7417, 0.3806, 0.7417, 0.3669, 0.8057, 0.3871, 0.8057, 0.3735, 0.8217, 0.3662, 0.8217, 0.3944, 0.9682, 0.3493, 0.9782, 0.3557, 0.9677, 0.3719, 0.9471, 0.3587, 0.4797, 0.9769, 0.4697, 0.9832, 0.4487, 0.9739, 0.4693, 0.9608, 0.4896, 0.9703, 0.4797, 0.9769, 0.4693, 0.9608, 0.4896, 0.9472, 0.9782, 0.3557, 0.9881, 0.3623, 0.9881, 0.3853, 0.9677, 0.3719, 0.788, 0.3668, 0.788, 0.3805, 0.7649, 0.3878, 0.7649, 0.3596, 0.2302, 0.8359, 0.2311, 0.7693, 0.2744, 0.7688, 0.275, 0.8354, 0.275, 0.8354, 0.2744, 0.7688, 0.3047, 0.7693, 0.3064, 0.8359, 0.2744, 0.7688, 0.2311, 0.7693, 0.2484, 0.7501, 0.2695, 0.7499, 0.3572, 0.8112, 0.3566, 0.8779, 0.3107, 0.8779, 0.3096, 0.8112, 0.8878, 0.2601, 0.8875, 0.3268, 0.8415, 0.3268, 0.8401, 0.2601, 0.8386, 0.8412, 0.8304, 0.8897, 0.8076, 0.8897, 0.7915, 0.8412, 0.5955, 0.8945, 0.5754, 0.8941, 0.5754, 0.7917, 0.5955, 0.7921, 0.7915, 0.8412, 0.7928, 0.7745, 0.8382, 0.7745, 0.8386, 0.8412, 0.8878, 0.2601, 0.8401, 0.2601, 0.8551, 0.2113, 0.8783, 0.2113, 0.3096, 0.8112, 0.3251, 0.7628, 0.3482, 0.7628, 0.3572, 0.8112, 0.8817, 0.3596, 0.8606, 0.3527, 0.8583, 0.3456, 0.8877, 0.3552, 0.8475, 0.3707, 0.8606, 0.3886, 0.8583, 0.3957, 0.8401, 0.3706, 0.8817, 0.3818, 0.8817, 0.3596, 0.8877, 0.3552, 0.8877, 0.3861, 0.8606, 0.3527, 0.8475, 0.3707, 0.8401, 0.3706, 0.8583, 0.3456, 0.343, 0.5285, 0.343, 0.7283, 0.3167, 0.7173, 0.3208, 0.5265, 0.8415, 0.3268, 0.8875, 0.3268, 0.8787, 0.3456, 0.8562, 0.3456, 0.1353, 0.956, 0.08858, 0.956, 0.1008, 0.9396, 0.1236, 0.9396, 0.8382, 0.7745, 0.7928, 0.7745, 0.8084, 0.7554, 0.8306, 0.7554, 0.2702, 0.8842, 0.2854, 0.8844, 0.2844, 0.8973, 0.27, 0.8971, 0.3064, 0.8359, 0.2854, 0.8844, 0.2702, 0.8842, 0.275, 0.8354, 0.8606, 0.3886, 0.8817, 0.3818, 0.8877, 0.3861, 0.8583, 0.3957, 0.8076, 0.8897, 0.8304, 0.8897, 0.8299, 0.9027, 0.8084, 0.9027, 0.3482, 0.7628, 0.3251, 0.7628, 0.3259, 0.7499, 0.3477, 0.7499, 0.2485, 0.8844, 0.2702, 0.8842, 0.27, 0.8971, 0.2495, 0.8973, 0.8783, 0.2113, 0.8551, 0.2113, 0.8559, 0.1984, 0.8777, 0.1984, 0.9566, 0.8615, 0.987, 0.8616, 0.987, 0.9641, 0.9566, 0.9639, 0.6241, 0.8943, 0.5955, 0.8945, 0.5955, 0.7921, 0.6241, 0.7919, 0.9597, 0.3959, 0.9901, 0.3959, 0.9901, 0.4984, 0.9597, 0.4984, 0.9597, 0.4985, 0.9898, 0.4984, 0.9898, 0.6009, 0.9597, 0.6009, 0.2302, 0.8359, 0.275, 0.8354, 0.2702, 0.8842, 0.2485, 0.8844, 0.9307, 0.9096, 0.9416, 0.9029, 0.9566, 0.9134, 0.9289, 0.9306, 0.9177, 0.9758, 0.9012, 0.9532, 0.925, 0.9532, 0.9012, 0.9532, 0.9177, 0.9306, 0.925, 0.9532, 0.9177, 0.9306, 0.9442, 0.9392, 0.925, 0.9532, 0.9442, 0.9392, 0.9442, 0.9671, 0.925, 0.9532, 0.9442, 0.9671, 0.9177, 0.9758, 0.925, 0.9532, 0.1719, 0.9355, 0.1793, 0.9581, 0.1555, 0.9581, 0.1719, 0.9807, 0.1793, 0.9581, 0.1985, 0.9721, 0.1985, 0.9721, 0.1793, 0.9581, 0.1985, 0.9442, 0.09379, 0.9179, 0.1122, 0.9045, 0.1122, 0.9239, 0.1236, 0.9396, 0.1008, 0.9396, 0.1122, 0.9239, 0.3208, 0.5265, 0.3167, 0.7173, 0.2624, 0.6548, 0.2915, 0.5291, 0.5614, 0.7335, 0.5392, 0.7354, 0.535, 0.5446, 0.5614, 0.5336, 0.5392, 0.7354, 0.5098, 0.7328, 0.4808, 0.6072, 0.535, 0.5446, 0.7073, 0.9432, 0.7141, 0.9541, 0.7004, 0.9541, 0.7141, 0.9541, 0.7072, 0.9651, 0.7004, 0.9541, 0.7072, 0.9651, 0.6935, 0.9651, 0.7004, 0.9541, 0.6935, 0.9651, 0.6868, 0.9541, 0.7004, 0.9541, 0.6868, 0.9541, 0.6936, 0.9432, 0.7004, 0.9541, 0.6936, 0.9432, 0.7073, 0.9432, 0.7004, 0.9541, 0.9872, 0.7339, 0.9872, 0.8082, 0.9597, 0.8081, 0.9597, 0.7337, 0.7146, 0.8685, 0.7146, 0.9369, 0.7002, 0.9432, 0.7003, 0.8703, 0.503, 0.01669, 0.4443, 0.04116, 0.4325, 0.02923, 0.4997, 0.0002967, 0.0193, 0.4976, 0.02912, 0.6002, 0.01831, 0.603, 0.007579, 0.4908, 0.3107, 0.8779, 0.3566, 0.8779, 0.348, 0.8971, 0.3256, 0.8971, 0.1555, 0.9581, 0.1793, 0.9581, 0.1719, 0.9807, 0.1122, 0.9045, 0.1307, 0.9179, 0.1122, 0.9239, 0.1307, 0.9179, 0.1236, 0.9396, 0.1122, 0.9239])
me_bankers_lamp_single_base.materials.append(mat_metal_trim)
me_bankers_lamp_single_base.materials.append(mat_material_001)
me_bankers_lamp_single_base.materials.append(mat_material_002)
me_bankers_lamp_single_base.materials.append(mat_metal_trim_2)
me_bankers_lamp_single_base.update()
me_bankers_lamp_single_base.normals_split_custom_set([tuple(v) for v in zip(*[iter([-2.178e-07, 0.3844, 0.9232, -2.178e-07, 0.3844, 0.9232, -2.178e-07, 0.3844, 0.9232, -2.178e-07, 0.3844, 0.9232, -1.0, 3.647e-07, -1.941e-07, -1.0, 3.647e-07, -1.941e-07, -1.0, 3.647e-07, -1.941e-07, -1.0, 3.647e-07, -1.941e-07, 1.488e-07, 0.0888, -0.996, 1.488e-07, 0.0888, -0.996, 1.488e-07, 0.0888, -0.996, 1.488e-07, 0.0888, -0.996, 8.059e-08, -0.5869, -0.8096, 8.059e-08, -0.5869, -0.8096, 8.059e-08, -0.5869, -0.8096, 8.059e-08, -0.5869, -0.8096, 1.272e-07, 0.5607, -0.828, 1.272e-07, 0.5607, -0.828, 1.272e-07, 0.5607, -0.828, 1.272e-07, 0.5607, -0.828, 6.859e-08, 0.9247, -0.3808, 6.859e-08, 0.9247, -0.3808, 6.859e-08, 0.9247, -0.3808, 6.859e-08, 0.9247, -0.3808, -4.522e-08, 0.9705, 0.2412, -4.522e-08, 0.9705, 0.2412, -4.522e-08, 0.9705, 0.2412, -4.522e-08, 0.9705, 0.2412, 1.0, 3.647e-07, 1.941e-07, 1.0, 3.647e-07, 1.941e-07, 1.0, 3.647e-07, 1.941e-07, 1.0, 3.647e-07, 1.941e-07, 0.7071, -0.7071, 8.378e-08, 0.7071, -0.7071, 8.378e-08, 0.7071, -0.7071, 8.378e-08, 0.7071, -0.7071, 8.378e-08, -0.7071, -0.7071, -1.859e-07, -0.7071, -0.7071, -1.859e-07, -0.7071, -0.7071, -1.859e-07, -0.7071, -0.7071, -1.859e-07, -0.704, 0.6885, 0.1745, -0.704, 0.6885, 0.1745, -0.704, 0.6885, 0.1745, -0.704, 0.6885, 0.1745, 0.704, 0.6885, 0.1745, 0.704, 0.6885, 0.1745, 0.704, 0.6885, 0.1745, 0.704, 0.6885, 0.1745, -0.7071, 0.6538, -0.2693, -0.7071, 0.6538, -0.2693, -0.7071, 0.6538, -0.2693, -0.7071, 0.6538, -0.2693, 0.7071, 0.6538, -0.2693, 0.7071, 0.6538, -0.2693, 0.7071, 0.6538, -0.2693, 0.7071, 0.6538, -0.2693, -0.7071, 0.3964, -0.5855, -0.7071, 0.3964, -0.5855, -0.7071, 0.3964, -0.5855, -0.7071, 0.3964, -0.5855, 0.7071, 0.3964, -0.5855, 0.7071, 0.3964, -0.5855, 0.7071, 0.3964, -0.5855, 0.7071, 0.3964, -0.5855, -0.7071, 0.06279, -0.7043, -0.7071, 0.06279, -0.7043, -0.7071, 0.06279, -0.7043, -0.7071, 0.06279, -0.7043, 0.7071, 0.06279, -0.7043, 0.7071, 0.06279, -0.7043, 0.7071, 0.06279, -0.7043, 0.7071, 0.06279, -0.7043, -0.7071, -0.06191, -0.7044, -0.7071, -0.06191, -0.7044, -0.7071, -0.06191, -0.7044, -0.7071, -0.06191, -0.7044, 0.7071, -0.06191, -0.7044, 0.7071, -0.06191, -0.7044, 0.7071, -0.06191, -0.7044, 0.7071, -0.06191, -0.7044, 0.6919, 0.5461, 0.4724, 0.6919, 0.5461, 0.4724, 0.6919, 0.5461, 0.4724, 0.6919, 0.5461, 0.4724, -1.479e-07, 0.7569, 0.6536, -1.479e-07, 0.7569, 0.6536, -1.479e-07, 0.7569, 0.6536, -1.479e-07, 0.7569, 0.6536, -0.7071, 0.2718, 0.6528, -0.7071, 0.2718, 0.6528, -0.7071, 0.2718, 0.6528, -0.7071, 0.2718, 0.6528, 0.7071, 0.2718, 0.6528, 0.7071, 0.2718, 0.6528, 0.7071, 0.2718, 0.6528, 0.7071, 0.2718, 0.6528, 1.552e-07, -0.08756, -0.9962, 1.552e-07, -0.08756, -0.9962, 1.552e-07, -0.08756, -0.9962, 1.552e-07, -0.08756, -0.9962, 0.0, -1.0, 3.673e-08, 0.0, -1.0, 3.673e-08, 0.0, -1.0, 3.673e-08, 0.0, -1.0, 3.673e-08, 0.0, -1.0, -3.673e-08, 0.0, -1.0, -3.673e-08, 0.0, -1.0, -3.673e-08, 0.0, -1.0, -3.673e-08, 0.0, -1.0, 2.115e-06, 0.0, -1.0, 2.115e-06, 0.0, -1.0, 2.115e-06, 0.0, -1.0, 2.115e-06, 0.0, -1.0, 0.0, 0.0, -1.0, 0.0, 0.0, -1.0, 0.0, 0.0, -1.0, 0.0, 1.0, 1.127e-07, 1.307e-07, 1.0, 1.127e-07, 1.307e-07, 1.0, 1.127e-07, 1.307e-07, 1.0, 1.127e-07, 1.307e-07, -1.738e-07, -0.06483, 0.9979, -1.738e-07, -0.06483, 0.9979, -1.738e-07, -0.06483, 0.9979, -1.738e-07, -0.06483, 0.9979, 0.0, -1.0, 5.495e-08, 0.0, -1.0, 5.495e-08, 0.0, -1.0, 5.495e-08, 0.0, -1.0, 5.495e-08, -1.0, 3.523e-08, -1.307e-07, -1.0, 3.523e-08, -1.307e-07, -1.0, 3.523e-08, -1.307e-07, -1.0, 3.523e-08, -1.307e-07, -0.6919, 0.5461, 0.4724, -0.6919, 0.5461, 0.4724, -0.6919, 0.5461, 0.4724, -0.6919, 0.5461, 0.4724, 3.809e-06, 0.809, 0.5878, 3.809e-06, 0.809, 0.5878, 3.809e-06, 0.809, 0.5878, 3.809e-06, 0.809, 0.5878, 4.958e-07, -0.309, 0.9511, 4.958e-07, -0.309, 0.9511, 4.958e-07, -0.309, 0.9511, 4.958e-07, -0.309, 0.9511, -3.345e-06, -1.0, 0.0, -3.345e-06, -1.0, 0.0, -3.345e-06, -1.0, 0.0, -3.345e-06, -1.0, 0.0, 1.0, -6.019e-07, 2.835e-07, 1.0, -6.019e-07, 2.835e-07, 1.0, -6.019e-07, 2.835e-07, 2.077e-06, 0.809, -0.5878, 2.077e-06, 0.809, -0.5878, 2.077e-06, 0.809, -0.5878, 2.077e-06, 0.809, -0.5878, -0.8594, 0.5113, 0.002508, -0.8594, 0.5113, 0.002508, -0.8594, 0.5113, 0.002508, -0.8594, 0.5113, 0.002508, -0.004743, 0.9998, 0.01758, -0.004743, 0.9998, 0.01758, -0.004743, 0.9998, 0.01758, -0.004743, 0.9998, 0.01758, 0.8562, 0.5167, 0.001215, 0.8562, 0.5167, 0.001215, 0.8562, 0.5167, 0.001215, 0.8562, 0.5167, 0.001215, 0.8562, -0.5167, 0.001215, 0.8562, -0.5167, 0.001215, 0.8562, -0.5167, 0.001215, 0.8562, -0.5167, 0.001215, -0.004742, -0.9998, 0.01758, -0.004742, -0.9998, 0.01758, -0.004742, -0.9998, 0.01758, -0.004742, -0.9998, 0.01758, -0.8594, -0.5113, 0.002508, -0.8594, -0.5113, 0.002508, -0.8594, -0.5113, 0.002508, -0.8594, -0.5113, 0.002508, -0.8181, 0.4715, 0.3292, -0.8181, 0.4715, 0.3292, -0.8181, 0.4715, 0.3292, -0.8181, 0.4715, 0.3292, -0.01834, 0.9998, 0.00731, -0.01834, 0.9998, 0.00731, -0.01834, 0.9998, 0.00731, -0.01834, 0.9998, 0.00731, 0.8028, 0.4887, -0.3416, 0.8028, 0.4887, -0.3416, 0.8028, 0.4887, -0.3416, 0.8028, 0.4887, -0.3416, -0.8181, -0.4715, 0.3292, -0.8181, -0.4715, 0.3292, -0.8181, -0.4715, 0.3292, -0.8181, -0.4715, 0.3292, -0.3292, 0.4716, 0.8181, -0.3292, 0.4716, 0.8181, -0.3292, 0.4716, 0.8181, -0.3292, 0.4716, 0.8181, -0.007283, 0.9998, 0.01839, -0.007283, 0.9998, 0.01839, -0.007283, 0.9998, 0.01839, -0.007283, 0.9998, 0.01839, 0.3415, 0.4888, -0.8027, 0.3415, 0.4888, -0.8027, 0.3415, 0.4888, -0.8027, 0.3415, 0.4888, -0.8027, 0.3415, -0.4888, -0.8027, 0.3415, -0.4888, -0.8027, 0.3415, -0.4888, -0.8027, 0.3415, -0.4888, -0.8027, -0.007283, -0.9998, 0.01838, -0.007283, -0.9998, 0.01838, -0.007283, -0.9998, 0.01838, -0.007283, -0.9998, 0.01838, -0.3292, -0.4716, 0.8181, -0.3292, -0.4716, 0.8181, -0.3292, -0.4716, 0.8181, -0.3292, -0.4716, 0.8181, -1.498e-07, 0.4869, 0.8734, -1.498e-07, 0.4869, 0.8734, -1.498e-07, 0.4869, 0.8734, -1.498e-07, 0.4869, 0.8734, -2.186e-09, 0.9999, 0.01314, -2.186e-09, 0.9999, 0.01314, -2.186e-09, 0.9999, 0.01314, -2.186e-09, 0.9999, 0.01314, 1.414e-07, 0.4982, -0.8671, 1.414e-07, 0.4982, -0.8671, 1.414e-07, 0.4982, -0.8671, 1.414e-07, 0.4982, -0.8671, 1.41e-07, -0.4982, -0.8671, 1.41e-07, -0.4982, -0.8671, 1.41e-07, -0.4982, -0.8671, 1.41e-07, -0.4982, -0.8671, -2.186e-09, -0.9999, 0.01314, -2.186e-09, -0.9999, 0.01314, -2.186e-09, -0.9999, 0.01314, -2.186e-09, -0.9999, 0.01314, -1.498e-07, -0.4869, 0.8734, -1.498e-07, -0.4869, 0.8734, -1.498e-07, -0.4869, 0.8734, -1.498e-07, -0.4869, 0.8734, 0.3292, 0.4716, 0.8181, 0.3292, 0.4716, 0.8181, 0.3292, 0.4716, 0.8181, 0.3292, 0.4716, 0.8181, 0.007283, 0.9998, 0.01839, 0.007283, 0.9998, 0.01839, 0.007283, 0.9998, 0.01839, 0.007283, 0.9998, 0.01839, -0.3415, 0.4888, -0.8028, -0.3415, 0.4888, -0.8028, -0.3415, 0.4888, -0.8028, -0.3415, 0.4888, -0.8028, -0.3415, -0.4888, -0.8028, -0.3415, -0.4888, -0.8028, -0.3415, -0.4888, -0.8028, -0.3415, -0.4888, -0.8028, 0.007283, -0.9998, 0.01838, 0.007283, -0.9998, 0.01838, 0.007283, -0.9998, 0.01838, 0.007283, -0.9998, 0.01838, 0.3292, -0.4716, 0.8181, 0.3292, -0.4716, 0.8181, 0.3292, -0.4716, 0.8181, 0.3292, -0.4716, 0.8181, 0.8181, 0.4715, 0.3292, 0.8181, 0.4715, 0.3292, 0.8181, 0.4715, 0.3292, 0.8181, 0.4715, 0.3292, 0.01834, 0.9998, 0.007312, 0.01834, 0.9998, 0.007312, 0.01834, 0.9998, 0.007312, 0.01834, 0.9998, 0.007312, -0.8028, 0.4887, -0.3416, -0.8028, 0.4887, -0.3416, -0.8028, 0.4887, -0.3416, -0.8028, 0.4887, -0.3416, -0.8028, -0.4887, -0.3416, -0.8028, -0.4887, -0.3416, -0.8028, -0.4887, -0.3416, -0.8028, -0.4887, -0.3416, 0.01834, -0.9998, 0.00731, 0.01834, -0.9998, 0.00731, 0.01834, -0.9998, 0.00731, 0.01834, -0.9998, 0.00731, 0.8181, -0.4715, 0.3292, 0.8181, -0.4715, 0.3292, 0.8181, -0.4715, 0.3292, 0.8181, -0.4715, 0.3292, 0.8594, 0.5113, 0.002508, 0.8594, 0.5113, 0.002508, 0.8594, 0.5113, 0.002508, 0.8594, 0.5113, 0.002508, 0.004743, 0.9998, 0.01757, 0.004743, 0.9998, 0.01757, 0.004743, 0.9998, 0.01757, 0.004743, 0.9998, 0.01757, -0.8562, 0.5167, 0.001214, -0.8562, 0.5167, 0.001214, -0.8562, 0.5167, 0.001214, -0.8562, 0.5167, 0.001214, -0.8562, -0.5167, 0.001215, -0.8562, -0.5167, 0.001215, -0.8562, -0.5167, 0.001215, -0.8562, -0.5167, 0.001215, 0.004742, -0.9998, 0.01758, 0.004742, -0.9998, 0.01758, 0.004742, -0.9998, 0.01758, 0.004742, -0.9998, 0.01758, 0.8594, -0.5113, 0.002508, 0.8594, -0.5113, 0.002508, 0.8594, -0.5113, 0.002508, 0.8594, -0.5113, 0.002508, -3.905e-06, 0.809, 0.5878, -3.905e-06, 0.809, 0.5878, -3.905e-06, 0.809, 0.5878, -3.905e-06, 0.809, 0.5878, 0.0, -0.309, 0.9511, 0.0, -0.309, 0.9511, 0.0, -0.309, 0.9511, 0.0, -0.309, 0.9511, 3.345e-06, -1.0, 0.0, 3.345e-06, -1.0, 0.0, 3.345e-06, -1.0, 0.0, 3.345e-06, -1.0, 0.0, -1.0, 0.0, 0.0, -1.0, 0.0, 0.0, -1.0, 0.0, 0.0, 2.82e-06, -0.309, -0.9511, 2.82e-06, -0.309, -0.9511, 2.82e-06, -0.309, -0.9511, 2.82e-06, -0.309, -0.9511, -1.952e-06, 0.809, -0.5878, -1.952e-06, 0.809, -0.5878, -1.952e-06, 0.809, -0.5878, -1.952e-06, 0.809, -0.5878, -0.6583, 0.6037, 0.4496, -0.6583, 0.6037, 0.4496, -0.6583, 0.6037, 0.4496, -0.6583, 0.6037, 0.4496, 0.6583, 0.6037, 0.4496, 0.6583, 0.6037, 0.4496, 0.6583, 0.6037, 0.4496, 0.6583, 0.6037, 0.4496, 0.6614, -0.6125, -0.4328, 0.6614, -0.6125, -0.4328, 0.6614, -0.6125, -0.4328, 0.6614, -0.6125, -0.4328, -0.6614, -0.6125, -0.4328, -0.6614, -0.6125, -0.4328, -0.6614, -0.6125, -0.4328, -0.6614, -0.6125, -0.4328, -0.681, 0.2191, 0.6987, -0.681, 0.2191, 0.6987, -0.681, 0.2191, 0.6987, -0.681, 0.2191, 0.6987, 0.681, 0.2191, 0.6987, 0.681, 0.2191, 0.6987, 0.681, 0.2191, 0.6987, 0.681, 0.2191, 0.6987, 0.6908, -0.2153, -0.6902, 0.6908, -0.2153, -0.6902, 0.6908, -0.2153, -0.6902, 0.6908, -0.2153, -0.6902, -0.6908, -0.2153, -0.6902, -0.6908, -0.2153, -0.6902, -0.6908, -0.2153, -0.6902, -0.6908, -0.2153, -0.6902, -0.6669, -0.2784, 0.6912, -0.6669, -0.2784, 0.6912, -0.6669, -0.2784, 0.6912, -0.6669, -0.2784, 0.6912, 0.6669, -0.2784, 0.6912, 0.6669, -0.2784, 0.6912, 0.6669, -0.2784, 0.6912, 0.6669, -0.2784, 0.6912, 0.677, 0.2834, -0.6792, 0.677, 0.2834, -0.6792, 0.677, 0.2834, -0.6792, 0.677, 0.2834, -0.6792, -0.677, 0.2834, -0.6792, -0.677, 0.2834, -0.6792, -0.677, 0.2834, -0.6792, -0.677, 0.2834, -0.6792, -0.6442, -0.6496, 0.4038, -0.6442, -0.6496, 0.4038, -0.6442, -0.6496, 0.4038, -0.6442, -0.6496, 0.4038, 0.6442, -0.6496, 0.4038, 0.6442, -0.6496, 0.4038, 0.6442, -0.6496, 0.4038, 0.6442, -0.6496, 0.4038, 0.6486, 0.6603, -0.3786, 0.6486, 0.6603, -0.3786, 0.6486, 0.6603, -0.3786, 0.6486, 0.6603, -0.3786, -0.6486, 0.6603, -0.3786, -0.6486, 0.6603, -0.3786, -0.6486, 0.6603, -0.3786, -0.6486, 0.6603, -0.3786, 0.1731, 0.9837, -0.04933, 0.2602, 0.9643, -0.04842, 0.3508, 0.8983, -0.2647, 0.0178, 0.9836, -0.1796, 0.535, -0.7864, 0.3089, 0.535, -0.7864, 0.3089, 0.535, -0.7864, 0.3089, 0.535, -0.7864, 0.3089, 1.124e-07, -0.7864, -0.6178, 1.124e-07, -0.7864, -0.6178, 1.124e-07, -0.7864, -0.6178, 1.124e-07, -0.7864, -0.6178, 2.32e-07, 0.5426, -0.84, 2.32e-07, 0.5426, -0.84, 2.32e-07, 0.5426, -0.84, 2.32e-07, 0.5426, -0.84, -3.372e-07, -0.7864, 0.6178, -3.372e-07, -0.7864, 0.6178, -3.372e-07, -0.7864, 0.6178, -3.372e-07, -0.7864, 0.6178, 0.535, -0.7864, -0.3089, 0.535, -0.7864, -0.3089, 0.535, -0.7864, -0.3089, 0.535, -0.7864, -0.3089, 0.6948, 0.5969, 0.4012, 0.6948, 0.5969, 0.4012, 0.6948, 0.5969, 0.4012, 0.6948, 0.5969, 0.4012, 2.051e-07, 0.0, -1.0, 2.051e-07, 0.0, -1.0, 2.051e-07, 0.0, -1.0, 2.051e-07, 0.0, -1.0, -0.866, 0.0, -0.5, -0.866, 0.0, -0.5, -0.866, 0.0, -0.5, -0.866, 0.0, -0.5, -0.866, 1.025e-07, 0.5, -0.866, 1.025e-07, 0.5, -0.866, 1.025e-07, 0.5, -0.866, 1.025e-07, 0.5, -5.127e-07, 3.444e-08, 1.0, -5.127e-07, 3.444e-08, 1.0, -5.127e-07, 3.444e-08, 1.0, -5.127e-07, 3.444e-08, 1.0, 0.866, -6.732e-08, 0.5, 0.866, -6.732e-08, 0.5, 0.866, -6.732e-08, 0.5, 0.866, -6.732e-08, 0.5, 0.866, 0.0, 0.5, 0.8083, 0.1897, 0.5574, 0.7528, -0.07858, 0.6536, 0.866, 0.0, 0.5, -1.575e-07, 0.0, 1.0, -0.07858, 0.1897, 0.9787, -0.1897, -0.07858, 0.9787, -1.575e-07, 0.0, 1.0, -0.866, 0.0, 0.5, -0.8869, 0.1897, 0.4213, -0.9424, -0.07858, 0.3251, -0.866, 0.0, 0.5, -0.866, 0.0, -0.5, -0.8083, 0.1897, -0.5574, -0.7528, -0.07858, -0.6536, -0.866, 0.0, -0.5, 1.575e-07, 0.0, -1.0, 0.07858, 0.1897, -0.9787, 0.1897, -0.07858, -0.9787, 1.575e-07, 0.0, -1.0, 0.866, 0.0, -0.5, 0.8869, 0.1897, -0.4213, 0.9424, -0.07858, -0.3251, 0.866, 0.0, -0.5, -0.535, -0.7864, -0.3089, -0.535, -0.7864, -0.3089, -0.535, -0.7864, -0.3089, -0.535, -0.7864, -0.3089, 0.04384, 0.9837, -0.1746, 0.08818, 0.9643, -0.2496, -0.05384, 0.8983, -0.4362, -0.1466, 0.9836, -0.1052, -0.04384, 0.9837, 0.1746, -0.08818, 0.9643, 0.2496, 0.05384, 0.8983, 0.4362, 0.1466, 0.9836, 0.1052, -0.1293, 0.9837, -0.1253, -0.172, 0.9643, -0.2012, -0.4046, 0.8983, -0.1715, -0.1644, 0.9836, 0.07439, -0.535, -0.7864, 0.3089, -0.535, -0.7864, 0.3089, -0.535, -0.7864, 0.3089, -0.535, -0.7864, 0.3089, -0.1731, 0.9837, 0.04933, -0.2602, 0.9643, 0.04842, -0.3508, 0.8983, 0.2647, -0.0178, 0.9836, 0.1796, 0.6826, -0.6154, 0.3941, 0.6826, -0.6154, 0.3941, 0.6826, -0.6154, 0.3941, 0.6826, -0.6154, 0.3941, -0.6948, 0.5969, 0.4012, -0.6948, 0.5969, 0.4012, -0.6948, 0.5969, 0.4012, -0.6948, 0.5969, 0.4012, 0.6948, 0.5969, -0.4012, 0.6948, 0.5969, -0.4012, 0.6948, 0.5969, -0.4012, 0.6948, 0.5969, -0.4012, -0.6948, 0.5969, -0.4012, -0.6948, 0.5969, -0.4012, -0.6948, 0.5969, -0.4012, -0.6948, 0.5969, -0.4012, -6.388e-07, 0.5969, 0.8023, -6.388e-07, 0.5969, 0.8023, -6.388e-07, 0.5969, 0.8023, -6.388e-07, 0.5969, 0.8023, 1.703e-07, 0.5969, -0.8023, 1.703e-07, 0.5969, -0.8023, 1.703e-07, 0.5969, -0.8023, 1.703e-07, 0.5969, -0.8023, 1.881e-07, 0.0, -1.0, 1.881e-07, 0.0, -1.0, 1.881e-07, 0.0, -1.0, 1.881e-07, 0.0, -1.0, 0.6826, -0.6154, -0.3941, 0.6826, -0.6154, -0.3941, 0.6826, -0.6154, -0.3941, 0.6826, -0.6154, -0.3941, -0.6826, -0.6154, -0.3941, -0.6826, -0.6154, -0.3941, -0.6826, -0.6154, -0.3941, -0.6826, -0.6154, -0.3941, -8.781e-07, -0.6154, 0.7882, -8.781e-07, -0.6154, 0.7882, -8.781e-07, -0.6154, 0.7882, -8.781e-07, -0.6154, 0.7882, 1.756e-07, -0.6154, -0.7882, 1.756e-07, -0.6154, -0.7882, 1.756e-07, -0.6154, -0.7882, 1.756e-07, -0.6154, -0.7882, -0.6826, -0.6154, 0.3941, -0.6826, -0.6154, 0.3941, -0.6826, -0.6154, 0.3941, -0.6826, -0.6154, 0.3941, 0.4614, -0.8462, 0.2664, 0.4614, -0.8462, 0.2664, 0.4614, -0.8462, 0.2664, 0.4614, -0.8462, 0.2664, -0.866, 0.0, 0.5, -0.866, 0.0, 0.5, -0.866, 0.0, 0.5, -0.866, 0.0, 0.5, 0.866, 0.0, 0.5, 0.866, 0.0, 0.5, 0.866, 0.0, 0.5, 0.866, 0.0, 0.5, 0.866, 0.0, -0.5, 0.866, 0.0, -0.5, 0.866, 0.0, -0.5, 0.866, 0.0, -0.5, -0.866, 0.0, -0.5, -0.866, 0.0, -0.5, -0.866, 0.0, -0.5, -0.866, 0.0, -0.5, -9.407e-07, 0.0, 1.0, -9.407e-07, 0.0, 1.0, -9.407e-07, 0.0, 1.0, -9.407e-07, 0.0, 1.0, 1.595e-07, 0.3511, -0.9363, 1.595e-07, 0.3511, -0.9363, 1.595e-07, 0.3511, -0.9363, 1.595e-07, 0.3511, -0.9363, 0.4614, 0.8462, -0.2664, 0.4614, 0.8462, -0.2664, 0.4614, 0.8462, -0.2664, 0.4614, 0.8462, -0.2664, -0.4614, -0.8462, -0.2664, -0.4614, -0.8462, -0.2664, -0.4614, -0.8462, -0.2664, -0.4614, -0.8462, -0.2664, -6.121e-07, 0.8462, 0.5328, -6.121e-07, 0.8462, 0.5328, -6.121e-07, 0.8462, 0.5328, -6.121e-07, 0.8462, 0.5328, 9.182e-08, 0.8462, -0.5328, 9.182e-08, 0.8462, -0.5328, 9.182e-08, 0.8462, -0.5328, 9.182e-08, 0.8462, -0.5328, -0.4614, -0.8462, 0.2664, -0.4614, -0.8462, 0.2664, -0.4614, -0.8462, 0.2664, -0.4614, -0.8462, 0.2664, 0.866, 0.0, -0.5, 0.866, 0.0, -0.5, 0.866, 0.0, -0.5, 0.866, 0.0, -0.5, -0.866, 0.0, -0.5, -0.866, 0.0, -0.5, -0.866, 0.0, -0.5, -0.866, 0.0, -0.5, -1.196e-06, 0.0, 1.0, -1.196e-06, 0.0, 1.0, -1.196e-06, 0.0, 1.0, -1.196e-06, 0.0, 1.0, 1.139e-07, 0.0, -1.0, 1.139e-07, 0.0, -1.0, 1.139e-07, 0.0, -1.0, 1.139e-07, 0.0, -1.0, -0.866, 0.0, 0.5, -0.866, 0.0, 0.5, -0.866, 0.0, 0.5, -0.866, 0.0, 0.5, 0.866, 0.0, 0.5, 0.866, 0.0, 0.5, 0.866, 0.0, 0.5, 0.866, 0.0, 0.5, -0.4614, 0.8462, 0.2664, -0.4614, 0.8462, 0.2664, -0.4614, 0.8462, 0.2664, -0.4614, 0.8462, 0.2664, 9.182e-08, -0.8462, -0.5328, 9.182e-08, -0.8462, -0.5328, 9.182e-08, -0.8462, -0.5328, 9.182e-08, -0.8462, -0.5328, -6.121e-07, -0.8462, 0.5328, -6.121e-07, -0.8462, 0.5328, -6.121e-07, -0.8462, 0.5328, -6.121e-07, -0.8462, 0.5328, -0.4614, 0.8462, -0.2664, -0.4614, 0.8462, -0.2664, -0.4614, 0.8462, -0.2664, -0.4614, 0.8462, -0.2664, 0.4614, -0.8462, -0.2664, 0.4614, -0.8462, -0.2664, 0.4614, -0.8462, -0.2664, 0.4614, -0.8462, -0.2664, 0.4614, 0.8462, 0.2664, 0.4614, 0.8462, 0.2664, 0.4614, 0.8462, 0.2664, 0.4614, 0.8462, 0.2664, 0.07224, 0.9965, -0.04171, 0.07224, 0.9965, -0.04171, 0.07224, 0.9965, -0.04171, 0.07224, 0.9965, -0.04171, -0.8109, 0.3511, 0.4682, -0.8109, 0.3511, 0.4682, -0.8109, 0.3511, 0.4682, -0.8109, 0.3511, 0.4682, 0.8109, 0.3511, 0.4682, 0.8109, 0.3511, 0.4682, 0.8109, 0.3511, 0.4682, 0.8109, 0.3511, 0.4682, 0.8109, 0.3511, -0.4682, 0.8109, 0.3511, -0.4682, 0.8109, 0.3511, -0.4682, 0.8109, 0.3511, -0.4682, -0.8109, 0.3511, -0.4682, -0.8109, 0.3511, -0.4682, -0.8109, 0.3511, -0.4682, -0.8109, 0.3511, -0.4682, -9.573e-07, 0.3511, 0.9363, -9.573e-07, 0.3511, 0.9363, -9.573e-07, 0.3511, 0.9363, -9.573e-07, 0.3511, 0.9363, 8.047e-08, 0.3895, -0.921, 8.047e-08, 0.3895, -0.921, 8.047e-08, 0.3895, -0.921, 8.047e-08, 0.3895, -0.921, -0.07224, 0.9965, -0.04171, -0.07224, 0.9965, -0.04171, -0.07224, 0.9965, -0.04171, -0.07224, 0.9965, -0.04171, -7.426e-08, 0.9965, 0.08341, -7.426e-08, 0.9965, 0.08341, -7.426e-08, 0.9965, 0.08341, -7.426e-08, 0.9965, 0.08341, 1.485e-08, 0.9965, -0.08341, 1.485e-08, 0.9965, -0.08341, 1.485e-08, 0.9965, -0.08341, 1.485e-08, 0.9965, -0.08341, -0.07224, 0.9965, 0.04171, -0.07224, 0.9965, 0.04171, -0.07224, 0.9965, 0.04171, -0.07224, 0.9965, 0.04171, 0.07224, 0.9965, 0.04171, 0.07224, 0.9965, 0.04171, 0.07224, 0.9965, 0.04171, 0.07224, 0.9965, 0.04171, -0.2781, 0.947, -0.1605, -0.2781, 0.947, -0.1605, -0.2781, 0.947, -0.1605, -0.2781, 0.947, -0.1605, -0.7976, 0.3895, 0.4605, -0.7976, 0.3895, 0.4605, -0.7976, 0.3895, 0.4605, -0.7976, 0.3895, 0.4605, 0.7976, 0.3895, 0.4605, 0.7976, 0.3895, 0.4605, 0.7976, 0.3895, 0.4605, 0.7976, 0.3895, 0.4605, 0.7976, 0.3895, -0.4605, 0.7976, 0.3895, -0.4605, 0.7976, 0.3895, -0.4605, 0.7976, 0.3895, -0.4605, -0.7976, 0.3895, -0.4605, -0.7976, 0.3895, -0.4605, -0.7976, 0.3895, -0.4605, -0.7976, 0.3895, -0.4605, -7.242e-07, 0.3895, 0.921, -7.242e-07, 0.3895, 0.921, -7.242e-07, 0.3895, 0.921, -7.242e-07, 0.3895, 0.921, -0.6926, 0.6003, 0.3999, -0.6926, 0.6003, 0.3999, -0.6926, 0.6003, 0.3999, -0.6926, 0.6003, 0.3999, -2.443e-07, 0.947, 0.3211, -2.443e-07, 0.947, 0.3211, -2.443e-07, 0.947, 0.3211, -2.443e-07, 0.947, 0.3211, 3.759e-08, 0.947, -0.3211, 3.759e-08, 0.947, -0.3211, 3.759e-08, 0.947, -0.3211, 3.759e-08, 0.947, -0.3211, -0.2781, 0.947, 0.1605, -0.2781, 0.947, 0.1605, -0.2781, 0.947, 0.1605, -0.2781, 0.947, 0.1605, 0.2781, 0.947, 0.1605, 0.2781, 0.947, 0.1605, 0.2781, 0.947, 0.1605, 0.2781, 0.947, 0.1605, 0.2781, 0.947, -0.1605, 0.2781, 0.947, -0.1605, 0.2781, 0.947, -0.1605, 0.2781, 0.947, -0.1605, -5.8e-07, 0.7978, 0.6029, -5.8e-07, 0.7978, 0.6029, -5.8e-07, 0.7978, 0.6029, -5.8e-07, 0.7978, 0.6029, 0.6926, 0.6003, 0.3999, 0.6926, 0.6003, 0.3999, 0.6926, 0.6003, 0.3999, 0.6926, 0.6003, 0.3999, -0.6926, 0.6003, -0.3999, -0.6926, 0.6003, -0.3999, -0.6926, 0.6003, -0.3999, -0.6926, 0.6003, -0.3999, -6.098e-07, 0.6003, 0.7998, -6.098e-07, 0.6003, 0.7998, -6.098e-07, 0.6003, 0.7998, -6.098e-07, 0.6003, 0.7998, 1.355e-07, 0.6003, -0.7998, 1.355e-07, 0.6003, -0.7998, 1.355e-07, 0.6003, -0.7998, 1.355e-07, 0.6003, -0.7998, 0.842, 0.2341, 0.4861, 0.842, 0.2341, 0.4861, 0.842, 0.2341, 0.4861, 0.842, 0.2341, 0.4861, 1.16e-07, 0.7978, -0.6029, 1.16e-07, 0.7978, -0.6029, 1.16e-07, 0.7978, -0.6029, 1.16e-07, 0.7978, -0.6029, -0.5222, 0.7978, 0.3015, -0.5222, 0.7978, 0.3015, -0.5222, 0.7978, 0.3015, -0.5222, 0.7978, 0.3015, 0.5222, 0.7978, 0.3015, 0.5222, 0.7978, 0.3015, 0.5222, 0.7978, 0.3015, 0.5222, 0.7978, 0.3015, 0.5222, 0.7978, -0.3015, 0.5222, 0.7978, -0.3015, 0.5222, 0.7978, -0.3015, 0.5222, 0.7978, -0.3015, -0.5222, 0.7978, -0.3015, -0.5222, 0.7978, -0.3015, -0.5222, 0.7978, -0.3015, -0.5222, 0.7978, -0.3015, 0.842, 0.2341, -0.4861, 0.842, 0.2341, -0.4861, 0.842, 0.2341, -0.4861, 0.842, 0.2341, -0.4861, -0.842, 0.2341, -0.4861, -0.842, 0.2341, -0.4861, -0.842, 0.2341, -0.4861, -0.842, 0.2341, -0.4861, -7.969e-07, 0.2341, 0.9722, -7.969e-07, 0.2341, 0.9722, -7.969e-07, 0.2341, 0.9722, -7.969e-07, 0.2341, 0.9722, 1.449e-07, 0.2341, -0.9722, 1.449e-07, 0.2341, -0.9722, 1.449e-07, 0.2341, -0.9722, 1.449e-07, 0.2341, -0.9722, -0.842, 0.2341, 0.4861, -0.842, 0.2341, 0.4861, -0.842, 0.2341, 0.4861, -0.842, 0.2341, 0.4861, 0.866, 0.0, -0.5, 0.866, 0.0, -0.5, 0.866, 0.0, -0.5, 0.866, 0.0, -0.5, -0.7275, 0.5426, 0.42, -0.7275, 0.5426, 0.42, -0.7275, 0.5426, 0.42, -0.7275, 0.5426, 0.42, 0.7275, 0.5426, 0.42, 0.7275, 0.5426, 0.42, 0.7275, 0.5426, 0.42, 0.7275, 0.5426, 0.42, 0.7275, 0.5426, -0.42, 0.7275, 0.5426, -0.42, 0.7275, 0.5426, -0.42, 0.7275, 0.5426, -0.42, -0.7275, 0.5426, -0.42, -0.7275, 0.5426, -0.42, -0.7275, 0.5426, -0.42, -0.7275, 0.5426, -0.42, -1.218e-06, 0.5426, 0.84, -1.218e-06, 0.5426, 0.84, -1.218e-06, 0.5426, 0.84, -1.218e-06, 0.5426, 0.84, 0.03984, -0.6065, 0.7941, 0.08699, -0.5283, 0.8446, -6.38e-07, -0.5426, 0.84, -6.38e-07, -0.5426, 0.84, -0.7076, -0.6065, -0.3625, -0.7749, -0.5283, -0.347, -0.7275, -0.5426, -0.42, -0.7275, -0.5426, -0.42, 0.6678, -0.6065, -0.4315, 0.688, -0.5283, -0.4976, 0.7275, -0.5426, -0.42, 0.7275, -0.5426, -0.42, 0.7076, -0.6065, 0.3625, 0.7749, -0.5283, 0.347, 0.7275, -0.5426, 0.42, 0.7275, -0.5426, 0.42, -0.6678, -0.6065, 0.4315, -0.688, -0.5283, 0.4976, -0.7275, -0.5426, 0.42, -0.7275, -0.5426, 0.42, -0.03984, -0.6065, -0.7941, -0.08699, -0.5283, -0.8446, 2.32e-07, -0.5426, -0.84, 2.32e-07, -0.5426, -0.84, 0.07913, 0.86, 0.5041, -0.1425, 0.7689, 0.6233, 0.03342, 0.7282, 0.6846, 0.07915, 0.7452, 0.6622, 0.07913, -0.2136, 0.9737, -0.1425, -0.3552, 0.9239, 0.03342, -0.4261, 0.9041, 0.07915, -0.3995, 0.9133, -0.5445, 0.7001, 0.4619, -0.7119, 0.622, 0.3262, -0.6496, 0.6151, 0.4469, -0.6496, 0.6151, 0.4469, 0.07913, -0.9921, 0.0977, -0.1425, -0.9884, -0.05233, 0.03342, -0.9915, -0.1258, 0.07915, -0.9921, -0.09769, 0.07913, -0.3995, -0.9133, -0.1425, -0.2557, -0.9562, 0.03342, -0.1867, -0.9818, 0.07915, -0.2137, -0.9737, 0.2515, 0.8416, -0.478, 0.3109, 0.7381, -0.5988, 0.2823, 0.7831, -0.5542, 0.2515, 0.7147, -0.6527, 0.0, -0.309, 0.9511, 0.0, -0.309, 0.9511, 0.0, -0.309, 0.9511, 0.0, -0.309, 0.9511, 0.07913, 0.7452, -0.6622, -0.1425, 0.8304, -0.5386, 0.03342, 0.8761, -0.481, 0.07915, 0.86, -0.5041, 0.2515, -0.3999, -0.8814, 0.2515, -0.1946, -0.9481, 0.3109, -0.3414, -0.887, 0.2823, -0.2851, -0.916, 0.2515, -0.9618, -0.1079, 0.3109, -0.9491, 0.05059, 0.2823, -0.9593, -0.01194, 0.2515, -0.9618, 0.1079, -0.8987, 0.3548, -0.2578, -0.8987, 0.3548, -0.2578, -0.8987, 0.3548, -0.2578, -0.8987, 0.3548, -0.2578, -0.8987, -0.1355, 0.4171, -0.8987, -0.1355, 0.4171, -0.8987, -0.1355, 0.4171, -0.8987, -0.1355, 0.4171, -0.8987, -0.1355, -0.4171, -0.8987, -0.1355, -0.4171, -0.8987, -0.1355, -0.4171, -0.8987, -0.1355, -0.4171, -0.8987, 0.3548, 0.2578, -0.8987, 0.3548, 0.2578, -0.8987, 0.3548, 0.2578, -0.8987, 0.3548, 0.2578, -1.0, 7.577e-07, -1.058e-07, -1.0, 7.577e-07, -1.058e-07, -1.0, 7.577e-07, -1.058e-07, -1.0, 7.577e-07, -1.058e-07, -0.5445, -0.2949, -0.7852, -0.7119, -0.3115, -0.6295, -0.6496, -0.2349, -0.7231, -0.6496, -0.2349, -0.7231, -0.5445, -0.2229, 0.8086, -0.7119, -0.118, 0.6923, -0.6496, -0.2349, 0.7231, -0.6496, -0.2349, 0.7231, -0.5445, 0.6556, -0.5231, -0.7119, 0.5024, -0.4907, -0.6496, 0.6151, -0.4469, -0.6496, 0.6151, -0.4469, 0.08969, -0.357, 0.9298, 0.1199, -0.2844, 0.9512, 0.06897, -0.3083, 0.9488, 0.06897, -0.3083, 0.9488, 0.2515, -0.3999, 0.8814, 0.3109, -0.2452, 0.9183, 0.2823, -0.3078, 0.9086, 0.2515, -0.1946, 0.9481, -0.8987, -0.4386, -4.186e-07, -0.8987, -0.4386, -4.186e-07, -0.8987, -0.4386, -4.186e-07, -0.8987, -0.4386, -4.186e-07, 0.08969, 0.8354, -0.5424, 0.1199, 0.7892, -0.6024, 0.06897, 0.8071, -0.5864, 0.06897, 0.8071, -0.5864, 0.08968, -0.9946, -0.05223, 0.1199, -0.9925, 0.02346, 0.06897, -0.9976, -1.459e-07, 0.06897, -0.9976, -1.459e-07, 0.08969, 0.7739, 0.6269, 0.1199, 0.8167, 0.5644, 0.06897, 0.8071, 0.5864, 0.06897, 0.8071, 0.5864, 0.08969, -0.2577, -0.9621, 0.1199, -0.329, -0.9367, 0.06897, -0.3083, -0.9488, 0.06897, -0.3083, -0.9488, 1.421e-07, -0.309, -0.9511, 1.421e-07, -0.309, -0.9511, 1.421e-07, -0.309, -0.9511, 1.421e-07, -0.309, -0.9511, 0.0, 0.809, 0.5878, 0.0, 0.809, 0.5878, 0.0, 0.809, 0.5878, 0.0, 0.809, 0.5878, 0.0, -1.0, -1.231e-06, 0.0, -1.0, -1.231e-06, 0.0, -1.0, -1.231e-06, 0.0, -1.0, -1.231e-06, 2.843e-07, 0.809, -0.5878, 2.843e-07, 0.809, -0.5878, 2.843e-07, 0.809, -0.5878, 2.843e-07, 0.809, -0.5878, 0.2515, 0.8416, 0.478, 0.2515, 0.7147, 0.6527, 0.3109, 0.7976, 0.5169, 0.2823, 0.769, 0.5735, 0.1293, 0.9837, 0.1253, 0.172, 0.9643, 0.2012, 0.4046, 0.8983, 0.1715, 0.1644, 0.9836, -0.07439, -1.0, 6.019e-07, -1.551e-06, -1.0, 6.019e-07, -1.551e-06, -1.0, 6.019e-07, -1.551e-06, -1.0, 0.0, 6.339e-07, -1.0, 0.0, 6.339e-07, -1.0, 0.0, 6.339e-07, -1.0, -1.679e-06, 1.026e-06, -1.0, -1.679e-06, 1.026e-06, -1.0, -1.679e-06, 1.026e-06, -1.0, 0.0, 0.0, -1.0, 0.0, 0.0, -1.0, 0.0, 0.0, -1.0, 0.0, -1.768e-06, -1.0, 0.0, -1.768e-06, -1.0, 0.0, -1.768e-06, 1.0, 0.0, 6.339e-07, 1.0, 0.0, 6.339e-07, 1.0, 0.0, 6.339e-07, 1.0, 1.679e-06, 0.0, 1.0, 1.679e-06, 0.0, 1.0, 1.679e-06, 0.0, 1.0, 0.0, -2.835e-07, 1.0, 0.0, -2.835e-07, 1.0, 0.0, -2.835e-07, -1.0, 0.0, -2.809e-07, -1.0, 0.0, -2.809e-07, -1.0, 0.0, -2.809e-07, -1.0, -6.295e-07, 0.0, -1.0, -6.295e-07, 0.0, -1.0, -6.295e-07, 0.0, -1.0, -7.604e-07, -1.219e-07, -1.0, -7.604e-07, -1.219e-07, -1.0, -7.604e-07, -1.219e-07, -1.0, -7.604e-07, -1.219e-07, 1.0, -9.472e-08, 1.058e-07, 1.0, -9.472e-08, 1.058e-07, 1.0, -9.472e-08, 1.058e-07, 1.0, -9.472e-08, 1.058e-07, 1.0, 0.0, 1.219e-07, 1.0, 0.0, 1.219e-07, 1.0, 0.0, 1.219e-07, 1.0, 0.0, 1.219e-07, -1.516e-06, 1.0, 0.0, -1.516e-06, 1.0, 0.0, -1.516e-06, 1.0, 0.0, -1.516e-06, 1.0, 0.0, -1.516e-06, 1.0, 0.0, -1.516e-06, 1.0, 0.0, -3.315e-13, 1.0, 0.0, -3.315e-13, 1.0, 0.0, -3.315e-13, 1.0, 0.0, 1.516e-06, 1.0, -5.562e-06, 1.516e-06, 1.0, -5.562e-06, 1.516e-06, 1.0, -5.562e-06, 1.516e-06, 1.0, 2.781e-06, 1.516e-06, 1.0, 2.781e-06, 1.516e-06, 1.0, 2.781e-06, 3.647e-12, 1.0, 0.0, 3.647e-12, 1.0, 0.0, 3.647e-12, 1.0, 0.0, -2.614e-06, -0.309, -0.9511, -2.614e-06, -0.309, -0.9511, -2.614e-06, -0.309, -0.9511, -2.614e-06, -0.309, -0.9511, 0.8028, -0.4887, -0.3416, 0.8028, -0.4887, -0.3416, 0.8028, -0.4887, -0.3416, 0.8028, -0.4887, -0.3416, -0.01834, -0.9998, 0.00731, -0.01834, -0.9998, 0.00731, -0.01834, -0.9998, 0.00731, -0.01834, -0.9998, 0.00731, 0.6926, 0.6003, -0.3999, 0.6926, 0.6003, -0.3999, 0.6926, 0.6003, -0.3999, 0.6926, 0.6003, -0.3999, -0.5753, -0.8116, 0.1017, -0.7426, -0.6686, 0.03784, -0.6496, -0.7603, 5.15e-08, -0.6496, -0.7603, 5.15e-08, 1.0, 0.0, 1.026e-06, 1.0, 0.0, 1.026e-06, 1.0, 0.0, 1.026e-06, -1.0, 3.147e-07, -3.14e-07, -1.0, 3.147e-07, -3.14e-07, -1.0, 3.147e-07, -3.14e-07, -1.0, -6.295e-07, -2.272e-07, -1.0, -6.295e-07, -2.272e-07, -1.0, -6.295e-07, -2.272e-07])] * 3)])
me_bankers_lamp_single_switch = bpy.data.meshes.new('bankers-lamp-single-switch')
me_bankers_lamp_single_switch.from_pydata([(-0.002591, -0.1436, -0.002591), (-0.002546, 2.98e-08, -0.002546), (0.002591, -0.1436, -0.002591), (0.002546, 2.98e-08, -0.002546), (-0.002591, -0.1436, 0.002591), (-0.002546, 2.98e-08, 0.002546), (0.002591, -0.1436, 0.002591), (0.002546, 2.98e-08, 0.002546), (0.008807, -0.1484, -0.008807), (-0.008807, -0.1484, -0.008807), (0.008807, -0.1484, 0.008807), (-0.008807, -0.1484, 0.008807), (0.008654, -0.1662, -0.008654), (-0.008654, -0.1662, -0.008654), (0.008654, -0.1662, 0.008654), (-0.008654, -0.1662, 0.008654), (0.01223, -0.1575, -0.01223), (-0.01223, -0.1575, -0.01223), (-0.01223, -0.1575, 0.01223), (0.01223, -0.1575, 0.01223), (0.002908, -0.1697, -0.002908), (-0.002908, -0.1697, -0.002908), (0.002908, -0.1697, 0.002908), (-0.002908, -0.1697, 0.002908)], [], [(0, 1, 3, 2), (2, 3, 7, 6), (6, 7, 5, 4), (4, 5, 1, 0), (4, 0, 9, 11), (17, 16, 12, 13), (2, 6, 10, 8), (0, 2, 8, 9), (6, 4, 11, 10), (15, 13, 21, 23), (18, 17, 13, 15), (16, 19, 14, 12), (19, 18, 15, 14), (10, 11, 18, 19), (8, 10, 19, 16), (11, 9, 17, 18), (9, 8, 16, 17), (20, 22, 23, 21), (12, 14, 22, 20), (14, 15, 23, 22), (13, 12, 20, 21)])
me_bankers_lamp_single_switch.polygons.foreach_set('material_index', [1, 1, 1, 1, 0, 0, 0, 0, 0, 0, 0, 0, 0, 0, 0, 0, 0, 0, 0, 0, 0])
_uv = me_bankers_lamp_single_switch.uv_layers.new(name='UVMap')
_uv.uv.foreach_set('vector', [0.3837, 0.1313, 0.3834, 0.8281, 0.3527, 0.8281, 0.3525, 0.1313, 0.05802, 0.8642, 0.05829, 0.0, 0.08894, 1.39e-09, 0.08921, 0.8642, 0.4997, 0.6967, 0.5, 6.985e-09, 0.5306, 0.0, 0.5309, 0.6967, 0.2364, 0.1358, 0.2362, 1.0, 0.2055, 1.0, 0.2052, 0.1358, 0.2364, 0.1358, 0.2052, 0.1358, 0.1678, 0.1068, 0.2739, 0.1068, 0.4417, 0.02936, 0.2945, 0.02936, 0.316, 0.0, 0.4202, 0.0, 0.05802, 0.8642, 0.08921, 0.8642, 0.1266, 0.8932, 0.0206, 0.8932, 0.3837, 0.1313, 0.3525, 0.1313, 0.3151, 0.08557, 0.4211, 0.08557, 0.4997, 0.6967, 0.5309, 0.6967, 0.5683, 0.7425, 0.4623, 0.7425, 0.6237, 0.02152, 0.724, 0.02152, 0.6964, 0.05611, 0.6627, 0.05611, 0.2945, 0.05244, 0.1472, 0.05244, 0.1687, 0.0, 0.2729, 0.0, 0.0, 0.9476, 0.1472, 0.9476, 0.1257, 1.0, 0.02152, 1.0, 0.5889, 0.1472, 0.5889, 0.0, 0.6237, 0.02152, 0.6237, 0.1257, 0.4623, 0.7425, 0.5683, 0.7425, 0.5889, 0.7987, 0.4417, 0.7987, 0.0206, 0.8932, 0.1266, 0.8932, 0.1472, 0.9476, 0.0, 0.9476, 0.2739, 0.1068, 0.1678, 0.1068, 0.1472, 0.05244, 0.2945, 0.05244, 0.4211, 0.08557, 0.3151, 0.08557, 0.2945, 0.02936, 0.4417, 0.02936, 0.6964, 0.09112, 0.6627, 0.09112, 0.6627, 0.05611, 0.6964, 0.05611, 0.724, 0.1257, 0.6237, 0.1257, 0.6627, 0.09112, 0.6964, 0.09112, 0.6237, 0.1257, 0.6237, 0.02152, 0.6627, 0.05611, 0.6627, 0.09112, 0.724, 0.02152, 0.724, 0.1257, 0.6964, 0.09112, 0.6964, 0.05611])
me_bankers_lamp_single_switch.materials.append(mat_metal_trim)
me_bankers_lamp_single_switch.materials.append(mat_metal_trim_2)
me_bankers_lamp_single_switch.update()
me_bankers_lamp_single_switch.normals_split_custom_set([tuple(v) for v in zip(*[iter([1.973e-07, 0.0003137, -1.0, 1.973e-07, 0.0003137, -1.0, 1.973e-07, 0.0003137, -1.0, 1.973e-07, 0.0003137, -1.0, 1.0, 0.0003134, 1.813e-07, 1.0, 0.0003134, 1.813e-07, 1.0, 0.0003134, 1.813e-07, 1.0, 0.0003134, 1.813e-07, -1.973e-07, 0.0003135, 1.0, -1.973e-07, 0.0003135, 1.0, -1.973e-07, 0.0003135, 1.0, -1.973e-07, 0.0003135, 1.0, -1.0, 0.0003134, -1.813e-07, -1.0, 0.0003134, -1.813e-07, -1.0, 0.0003134, -1.813e-07, -1.0, 0.0003134, -1.813e-07, -0.6168, 0.7871, -3.236e-07, -0.6168, 0.7871, -3.236e-07, -0.6168, 0.7871, -3.236e-07, -0.6168, 0.7871, -3.236e-07, 1.856e-07, -0.3809, -0.9246, 1.856e-07, -0.3809, -0.9246, 1.856e-07, -0.3809, -0.9246, 1.856e-07, -0.3809, -0.9246, 0.6168, 0.7871, 3.236e-07, 0.6168, 0.7871, 3.236e-07, 0.6168, 0.7871, 3.236e-07, 0.6168, 0.7871, 3.236e-07, 1.011e-07, 0.7871, -0.6168, 1.011e-07, 0.7871, -0.6168, 1.011e-07, 0.7871, -0.6168, 1.011e-07, 0.7871, -0.6168, -1.011e-07, 0.7871, 0.6168, -1.011e-07, 0.7871, 0.6168, -1.011e-07, 0.7871, 0.6168, -1.011e-07, 0.7871, 0.6168, -0.519, -0.8547, 2.135e-07, -0.519, -0.8547, 2.135e-07, -0.519, -0.8547, 2.135e-07, -0.519, -0.8547, 2.135e-07, -0.9246, -0.3809, -1.889e-07, -0.9246, -0.3809, -1.889e-07, -0.9246, -0.3809, -1.889e-07, -0.9246, -0.3809, -1.889e-07, 0.9246, -0.3809, 1.889e-07, 0.9246, -0.3809, 1.889e-07, 0.9246, -0.3809, 1.889e-07, 0.9246, -0.3809, 1.889e-07, -1.485e-07, -0.3809, 0.9246, -1.485e-07, -0.3809, 0.9246, -1.485e-07, -0.3809, 0.9246, -1.485e-07, -0.3809, 0.9246, -1.784e-07, 0.353, 0.9356, -1.784e-07, 0.353, 0.9356, -1.784e-07, 0.353, 0.9356, -1.784e-07, 0.353, 0.9356, 0.9356, 0.353, 2.307e-08, 0.9356, 0.353, 2.307e-08, 0.9356, 0.353, 2.307e-08, 0.9356, 0.353, 2.307e-08, -0.9356, 0.353, -2.307e-08, -0.9356, 0.353, -2.307e-08, -0.9356, 0.353, -2.307e-08, -0.9356, 0.353, -2.307e-08, 1.427e-07, 0.353, -0.9356, 1.427e-07, 0.353, -0.9356, 1.427e-07, 0.353, -0.9356, 1.427e-07, 0.353, -0.9356, 0.0, -1.0, 1.23e-06, 0.0, -1.0, 1.23e-06, 0.0, -1.0, 1.23e-06, 0.0, -1.0, 1.23e-06, 0.519, -0.8547, -2.135e-07, 0.519, -0.8547, -2.135e-07, 0.519, -0.8547, -2.135e-07, 0.519, -0.8547, -2.135e-07, -9.361e-08, -0.8547, 0.519, -9.361e-08, -0.8547, 0.519, -9.361e-08, -0.8547, 0.519, -9.361e-08, -0.8547, 0.519, 9.361e-08, -0.8547, -0.519, 9.361e-08, -0.8547, -0.519, 9.361e-08, -0.8547, -0.519, 9.361e-08, -0.8547, -0.519])] * 3)])

# ---- objects
ob_bankers_lamp_single_base = bpy.data.objects.new('bankers-lamp-single-base', me_bankers_lamp_single_base)
ob_bankers_lamp_single_switch = bpy.data.objects.new('bankers-lamp-single-switch', me_bankers_lamp_single_switch)

# ---- transforms, parenting, visibility, modifiers, constraints
ob_bankers_lamp_single_base.location = (0.0, 0.0, 0.0)
ob_bankers_lamp_single_base.rotation_euler = (1.571, -0.0, 0.0)
ob_bankers_lamp_single_base.color = (0.8, 0.8, 0.8, 1.0)
ob_bankers_lamp_single_switch.location = (0.1116, -0.1292, 0.3716)
ob_bankers_lamp_single_switch.rotation_euler = (1.571, -0.0, 0.0)
ob_bankers_lamp_single_switch.color = (0.8, 0.8, 0.8, 1.0)

# ---- collection membership
col_collection.objects.link(ob_bankers_lamp_single_base)
col_collection.objects.link(ob_bankers_lamp_single_switch)

# ---- scene / render settings (as saved in the file)
scene.frame_start = 1; scene.frame_end = 250; scene.frame_set(1)
scene.render.engine = 'BLENDER_EEVEE_NEXT'
scene.cycles.sampling_pattern = 'TABULATED_SOBOL'
scene.cycles.use_light_tree = False
scene.view_settings.view_transform = 'Filmic'
bpy.context.view_layer.update()

# ---- added for rendering (the .blend has no active camera and no usable light): camera, sun
cam_auto = bpy.data.cameras.new('AutoCamera')
cam_auto.lens = 50.0
cam_auto.sensor_width = 36.0
cam_auto.clip_end = 1000.0
ob_auto_camera = bpy.data.objects.new('AutoCamera', cam_auto)
scene.collection.objects.link(ob_auto_camera)
ob_auto_camera.location = (0.621108, -0.816343, 0.715644)
ob_auto_camera.rotation_euler = (1.09748, -7.21219e-08, 0.694738)
scene.camera = ob_auto_camera
light_auto_sun = bpy.data.lights.new('AutoSun', 'SUN')
light_auto_sun.energy = 3.0
light_auto_sun.angle = 0.0523599
ob_auto_sun = bpy.data.objects.new('AutoSun', light_auto_sun)
scene.collection.objects.link(ob_auto_sun)
ob_auto_sun.rotation_euler = (0.872665, 0.174533, 0.523599)
bpy.context.view_layer.update()
